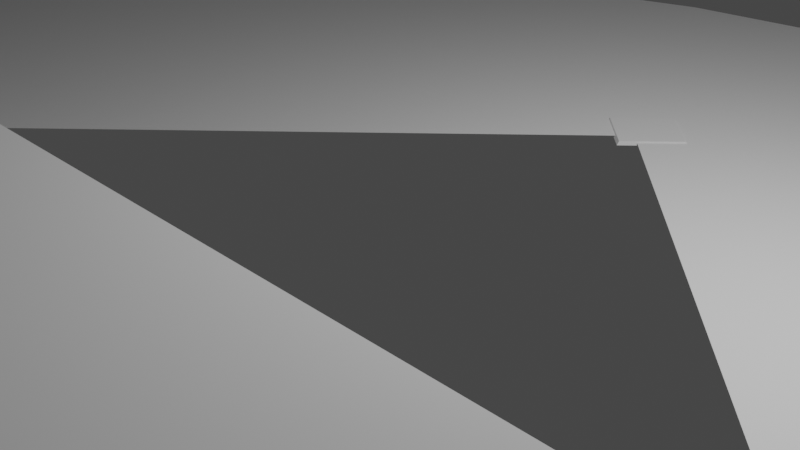 # Source: diamond.blend  (saved by Blender 3.0.42; exported with 4.5.12 LTS)
import bpy
from mathutils import Matrix  # noqa: F401  (used for matrix-valued properties, if any)

bpy.ops.wm.read_factory_settings(use_empty=True)
scene = bpy.context.scene
scene.name = 'Scene'

# ---- collections
col_collection = bpy.data.collections.new('Collection'); scene.collection.children.link(col_collection)

# ---- world
world_world = bpy.data.worlds.new('World'); scene.world = world_world
world_world.use_nodes = True; world_world.node_tree.nodes.clear()
_N = world_world.node_tree.nodes; _L = world_world.node_tree.links
n0 = _N.new('ShaderNodeOutputWorld'); n0.name = 'World Output'; n0.location = (300, 300)
n1 = _N.new('ShaderNodeBackground'); n1.name = 'Background'; n1.location = (10, 300)
n1.inputs[0].default_value = (0.05088, 0.05088, 0.05088, 1.0)
_L.new(n1.outputs[0], n0.inputs[0])
n0.is_active_output = True
world_world.color = (0.05088, 0.05088, 0.05088)
world_world.use_sun_shadow = False
world_world.sun_shadow_jitter_overblur = 0.0

# ---- cameras
cam_camera = bpy.data.cameras.new('Camera')
cam_camera.clip_end = 100.0
cam_camera.ortho_scale = 7.314

# ---- lights
light_light = bpy.data.lights.new('Light', 'POINT')
light_light.transmission_factor = 0.0
light_light.energy = 1000.0
light_light.shadow_soft_size = 0.1
light_light.shadow_maximum_resolution = 0.006
light_light.use_absolute_resolution = True

# ---- meshes
me_cube_001 = bpy.data.meshes.new('Cube.001')
me_cube_001.from_pydata([(-0.368, -0.05004, 0.07923), (-0.368, 0.5215, 0.07923), (0.7834, -0.05004, 0.07923), (0.1892, -0.5995, 0.07923), (0.7834, 0.5215, 0.07923), (-0.3893, -0.05447, 0.03007), (-0.3893, 0.5384, 0.03007), (0.8051, -0.05447, 0.03007), (0.1886, -0.6244, 0.03007), (0.8051, 0.5384, 0.03007)], [], [(0, 4, 2), (4, 0, 1), (2, 3, 0), (4, 1, 0, 2), (5, 9, 7), (9, 5, 6), (7, 5, 8), (9, 7, 5, 6), (3, 8, 5, 0), (2, 7, 8, 3), (0, 5, 6, 1), (4, 9, 7, 2), (1, 6, 9, 4)])
_uv = me_cube_001.uv_layers.new(name='UVMap')
_uv.uv.foreach_set('vector', [0.875, 0.75, 0.625, 0.5, 0.625, 0.75, 0.0, 0.0, 0.0, 0.0, 0.0, 0.0, 0.625, 0.75, 0.0, 0.0, 0.875, 0.75, 0.625, 0.5, 0.875, 0.5, 0.875, 0.75, 0.625, 0.75, 0.875, 0.75, 0.625, 0.5, 0.625, 0.75, 0.0, 0.0, 0.0, 0.0, 0.0, 0.0, 0.625, 0.75, 0.875, 0.75, 0.0, 0.0, 0.625, 0.5, 0.625, 0.75, 0.875, 0.75, 0.875, 0.5, 0.0, 0.0, 0.0, 0.0, 0.875, 0.75, 0.875, 0.75, 0.625, 0.75, 0.625, 0.75, 0.0, 0.0, 0.0, 0.0, 0.0, 0.0, 0.0, 0.0, 0.0, 0.0, 0.0, 0.0, 0.0, 0.0, 0.0, 0.0, 0.0, 0.0, 0.0, 0.0, 0.0, 0.0, 0.0, 0.0, 0.0, 0.0, 0.0, 0.0])
me_cube_001.use_remesh_fix_poles = True
me_cube_001.use_remesh_preserve_attributes = False
me_cube_001.update()
me_plane = bpy.data.meshes.new('Plane')
me_plane.from_pydata([(-0.9741, -0.9741, 0.06522), (0.9741, -0.9741, 0.06522), (-0.9741, 0.9741, 0.06522), (0.9741, 0.9741, 0.06522), (-1.042, -1.042, -0.03995), (1.042, -1.042, -0.03995), (-1.042, 1.042, -0.03995), (1.042, 1.042, -0.03995)], [], [(0, 2, 3, 1), (4, 5, 7, 6), (1, 3, 7, 5), (2, 0, 4, 6), (3, 2, 6, 7), (0, 1, 5, 4)])
_uv = me_plane.uv_layers.new(name='UVMap')
_uv.uv.foreach_set('vector', [0.0, 0.0, 0.0, 1.0, 1.0, 1.0, 1.0, 0.0, 0.0, 0.0, 1.0, 0.0, 1.0, 1.0, 0.0, 1.0, 1.0, 0.0, 1.0, 1.0, 1.0, 1.0, 1.0, 0.0, 0.0, 1.0, 0.0, 0.0, 0.0, 0.0, 0.0, 1.0, 1.0, 1.0, 0.0, 1.0, 0.0, 1.0, 1.0, 1.0, 0.0, 0.0, 1.0, 0.0, 1.0, 0.0, 0.0, 0.0])
me_plane.use_remesh_fix_poles = True
me_plane.use_remesh_preserve_attributes = False
me_plane.update()
me_plane_001 = bpy.data.meshes.new('Plane.001')
me_plane_001.from_pydata([(-0.9741, -0.9741, 0.06522), (0.9741, -0.9741, 0.06522), (-0.9741, 0.9741, 0.06522), (0.9741, 0.9741, 0.06522), (-1.042, -1.042, -0.03995), (1.042, -1.042, -0.03995), (-1.042, 1.042, -0.03995), (1.042, 1.042, -0.03995)], [], [(0, 2, 3, 1), (4, 5, 7, 6), (1, 3, 7, 5), (2, 0, 4, 6), (3, 2, 6, 7), (0, 1, 5, 4)])
_uv = me_plane_001.uv_layers.new(name='UVMap')
_uv.uv.foreach_set('vector', [0.0, 0.0, 0.0, 1.0, 1.0, 1.0, 1.0, 0.0, 0.0, 0.0, 1.0, 0.0, 1.0, 1.0, 0.0, 1.0, 1.0, 0.0, 1.0, 1.0, 1.0, 1.0, 1.0, 0.0, 0.0, 1.0, 0.0, 0.0, 0.0, 0.0, 0.0, 1.0, 1.0, 1.0, 0.0, 1.0, 0.0, 1.0, 1.0, 1.0, 0.0, 0.0, 1.0, 0.0, 1.0, 0.0, 0.0, 0.0])
me_plane_001.use_remesh_fix_poles = True
me_plane_001.use_remesh_preserve_attributes = False
me_plane_001.update()
me_plane_002 = bpy.data.meshes.new('Plane.002')
me_plane_002.from_pydata([(-0.9741, -0.9741, 0.06522), (0.9741, -0.9741, 0.06522), (-0.9741, 0.9741, 0.06522), (0.9741, 0.9741, 0.06522), (-1.042, -1.042, -0.03995), (1.042, -1.042, -0.03995), (-1.042, 1.042, -0.03995), (1.042, 1.042, -0.03995)], [], [(0, 2, 3, 1), (4, 5, 7, 6), (1, 3, 7, 5), (2, 0, 4, 6), (3, 2, 6, 7), (0, 1, 5, 4)])
_uv = me_plane_002.uv_layers.new(name='UVMap')
_uv.uv.foreach_set('vector', [0.0, 0.0, 0.0, 1.0, 1.0, 1.0, 1.0, 0.0, 0.0, 0.0, 1.0, 0.0, 1.0, 1.0, 0.0, 1.0, 1.0, 0.0, 1.0, 1.0, 1.0, 1.0, 1.0, 0.0, 0.0, 1.0, 0.0, 0.0, 0.0, 0.0, 0.0, 1.0, 1.0, 1.0, 0.0, 1.0, 0.0, 1.0, 1.0, 1.0, 0.0, 0.0, 1.0, 0.0, 1.0, 0.0, 0.0, 0.0])
me_plane_002.use_remesh_fix_poles = True
me_plane_002.use_remesh_preserve_attributes = False
me_plane_002.update()
me_plane_003 = bpy.data.meshes.new('Plane.003')
me_plane_003.from_pydata([(-0.9673, -0.9673, 0.1055), (0.9673, -0.9673, 0.1055), (-0.9673, 0.9673, 0.1055), (0.9673, 0.9673, 0.1055), (-1.027, -1.027, -0.01553), (1.027, -1.027, -0.01553), (-1.027, 1.027, -0.01553), (1.027, 1.027, -0.01553)], [], [(0, 2, 3, 1), (4, 5, 7, 6), (2, 0, 4, 6), (3, 2, 6, 7), (0, 1, 5, 4), (1, 3, 7, 5)])
_uv = me_plane_003.uv_layers.new(name='UVMap')
_uv.uv.foreach_set('vector', [0.0, 0.0, 0.0, 1.0, 1.0, 1.0, 1.0, 0.0, 0.0, 0.0, 1.0, 0.0, 1.0, 1.0, 0.0, 1.0, 0.0, 1.0, 0.0, 0.0, 0.0, 0.0, 0.0, 1.0, 1.0, 1.0, 0.0, 1.0, 0.0, 1.0, 1.0, 1.0, 0.0, 0.0, 1.0, 0.0, 1.0, 0.0, 0.0, 0.0, 1.0, 0.0, 1.0, 1.0, 1.0, 1.0, 1.0, 0.0])
me_plane_003.use_remesh_fix_poles = True
me_plane_003.use_remesh_preserve_attributes = False
me_plane_003.update()
me_sphere = bpy.data.meshes.new('Sphere')
me_sphere.from_pydata([(0.0, 0.1951, 0.9808), (0.0, 0.3827, 0.9239), (0.0, 0.5556, 0.8315), (0.03806, 0.1913, 0.9808), (0.07466, 0.3753, 0.9239), (0.1084, 0.5449, 0.8315), (0.07466, 0.1802, 0.9808), (0.1464, 0.3536, 0.9239), (0.2126, 0.5133, 0.8315), (0.1084, 0.1622, 0.9808), (0.2126, 0.3182, 0.9239), (0.3087, 0.4619, 0.8315), (0.1379, 0.1379, 0.9808), (0.2706, 0.2706, 0.9239), (0.3928, 0.3928, 0.8315), (0.1622, 0.1084, 0.9808), (0.3182, 0.2126, 0.9239), (0.4619, 0.3087, 0.8315), (0.1802, 0.07466, 0.9808), (0.3536, 0.1464, 0.9239), (0.5133, 0.2126, 0.8315), (0.1913, 0.03806, 0.9808), (0.3753, 0.07466, 0.9239), (0.5449, 0.1084, 0.8315), (0.1951, 1.697e-07, 0.9808), (0.3827, 1.175e-07, 0.9239), (0.5556, 1.25e-07, 0.8315), (0.1913, -0.03806, 0.9808), (0.3753, -0.07466, 0.9239), (0.5449, -0.1084, 0.8315), (0.1802, -0.07466, 0.9808), (0.3536, -0.1464, 0.9239), (0.5133, -0.2126, 0.8315), (0.1622, -0.1084, 0.9808), (0.3182, -0.2126, 0.9239), (0.4619, -0.3087, 0.8315), (0.1379, -0.1379, 0.9808), (0.2706, -0.2706, 0.9239), (0.3928, -0.3928, 0.8315), (0.1084, -0.1622, 0.9808), (0.2126, -0.3182, 0.9239), (0.3087, -0.4619, 0.8315), (0.07466, -0.1802, 0.9808), (0.1464, -0.3536, 0.9239), (0.2126, -0.5133, 0.8315), (0.03806, -0.1913, 0.9808), (0.07466, -0.3753, 0.9239), (0.1084, -0.5449, 0.8315), (2.154e-09, -0.1951, 0.9808), (-2.765e-08, -0.3827, 0.9239), (-6.49e-08, -0.5556, 0.8315), (-0.03806, -0.1913, 0.9808), (-0.07466, -0.3753, 0.9239), (-0.1084, -0.5449, 0.8315), (-0.07466, -0.1802, 0.9808), (-0.1464, -0.3536, 0.9239), (-0.2126, -0.5133, 0.8315), (-0.1084, -0.1622, 0.9808), (-0.2126, -0.3182, 0.9239), (-0.3087, -0.4619, 0.8315), (-0.1379, -0.1379, 0.9808), (-0.2706, -0.2706, 0.9239), (-0.3928, -0.3928, 0.8315), (-0.1622, -0.1084, 0.9808), (-0.3182, -0.2126, 0.9239), (-0.4619, -0.3087, 0.8315), (-8.077e-08, 1.175e-07, 1.0), (-0.1802, -0.07466, 0.9808), (-0.3536, -0.1464, 0.9239), (-0.5133, -0.2126, 0.8315), (-0.1913, -0.03806, 0.9808), (-0.3753, -0.07466, 0.9239), (-0.5449, -0.1084, 0.8315), (-0.1951, 1.66e-07, 0.9808), (-0.3827, 1.92e-07, 0.9239), (-0.5556, 2.442e-07, 0.8315), (-0.1913, 0.03806, 0.9808), (-0.3753, 0.07466, 0.9239), (-0.5449, 0.1084, 0.8315), (-0.1802, 0.07466, 0.9808), (-0.3536, 0.1464, 0.9239), (-0.5133, 0.2126, 0.8315), (-0.1622, 0.1084, 0.9808), (-0.3182, 0.2126, 0.9239), (-0.4619, 0.3087, 0.8315), (-0.1379, 0.1379, 0.9808), (-0.2706, 0.2706, 0.9239), (-0.3928, 0.3928, 0.8315), (-0.1084, 0.1622, 0.9808), (-0.2126, 0.3182, 0.9239), (-0.3087, 0.4619, 0.8315), (-0.07466, 0.1802, 0.9808), (-0.1464, 0.3536, 0.9239), (-0.2126, 0.5133, 0.8315), (-0.03806, 0.1913, 0.9808), (-0.07466, 0.3753, 0.9239), (-0.1084, 0.5449, 0.8315), (0.0, 0.5703, 0.8194), (-0.1113, -0.5593, 0.8194), (0.1113, 0.5593, 0.8194), (-0.2182, -0.5269, 0.8194), (-0.3168, -0.4742, 0.8194), (0.2182, 0.5269, 0.8194), (-0.4032, -0.4032, 0.8194), (-0.4742, -0.3168, 0.8194), (0.3168, 0.4742, 0.8194), (-0.5269, -0.2182, 0.8194), (-0.5593, -0.1113, 0.8194), (0.4032, 0.4032, 0.8194), (-0.5703, 2.348e-07, 0.8194), (0.4742, 0.3168, 0.8194), (-0.5593, 0.1113, 0.8194), (-0.5269, 0.2182, 0.8194), (0.5269, 0.2182, 0.8194), (-0.4742, 0.3168, 0.8194), (0.5593, 0.1113, 0.8194), (-0.4032, 0.4032, 0.8194), (-0.3168, 0.4742, 0.8194), (0.5703, 1.315e-07, 0.8194), (-0.2182, 0.5269, 0.8194), (0.5593, -0.1113, 0.8194), (-0.1113, 0.5593, 0.8194), (0.5269, -0.2182, 0.8194), (0.4742, -0.3168, 0.8194), (0.4032, -0.4032, 0.8194), (0.3168, -0.4742, 0.8194), (0.2182, -0.5269, 0.8194), (0.1113, -0.5593, 0.8194), (-5.407e-08, -0.5703, 0.8194)], [], [(1, 0, 3, 4), (2, 1, 4, 5), (97, 2, 5, 99), (0, 66, 3), (3, 66, 6), (4, 3, 6, 7), (5, 4, 7, 8), (99, 5, 8, 102), (6, 66, 9), (7, 6, 9, 10), (8, 7, 10, 11), (102, 8, 11, 105), (9, 66, 12), (10, 9, 12, 13), (11, 10, 13, 14), (105, 11, 14, 108), (12, 66, 15), (13, 12, 15, 16), (14, 13, 16, 17), (108, 14, 17, 110), (16, 15, 18, 19), (17, 16, 19, 20), (110, 17, 20, 113), (15, 66, 18), (18, 66, 21), (19, 18, 21, 22), (20, 19, 22, 23), (113, 20, 23, 115), (22, 21, 24, 25), (23, 22, 25, 26), (115, 23, 26, 118), (21, 66, 24), (24, 66, 27), (25, 24, 27, 28), (26, 25, 28, 29), (118, 26, 29, 120), (29, 28, 31, 32), (120, 29, 32, 122), (27, 66, 30), (28, 27, 30, 31), (30, 66, 33), (31, 30, 33, 34), (32, 31, 34, 35), (122, 32, 35, 123), (123, 35, 38, 124), (33, 66, 36), (34, 33, 36, 37), (35, 34, 37, 38), (36, 66, 39), (37, 36, 39, 40), (38, 37, 40, 41), (124, 38, 41, 125), (125, 41, 44, 126), (39, 66, 42), (40, 39, 42, 43), (41, 40, 43, 44), (42, 66, 45), (43, 42, 45, 46), (44, 43, 46, 47), (126, 44, 47, 127), (45, 66, 48), (46, 45, 48, 49), (47, 46, 49, 50), (127, 47, 50, 128), (48, 66, 51), (49, 48, 51, 52), (50, 49, 52, 53), (128, 50, 53, 98), (51, 66, 54), (52, 51, 54, 55), (53, 52, 55, 56), (98, 53, 56, 100), (55, 54, 57, 58), (56, 55, 58, 59), (100, 56, 59, 101), (54, 66, 57), (57, 66, 60), (58, 57, 60, 61), (59, 58, 61, 62), (101, 59, 62, 103), (62, 61, 64, 65), (103, 62, 65, 104), (60, 66, 63), (61, 60, 63, 64), (63, 66, 67), (64, 63, 67, 68), (65, 64, 68, 69), (104, 65, 69, 106), (69, 68, 71, 72), (106, 69, 72, 107), (67, 66, 70), (68, 67, 70, 71), (70, 66, 73), (71, 70, 73, 74), (72, 71, 74, 75), (107, 72, 75, 109), (75, 78, 111, 109), (73, 66, 76), (74, 73, 76, 77), (75, 74, 77, 78), (76, 66, 79), (77, 76, 79, 80), (78, 77, 80, 81), (78, 81, 112, 111), (81, 84, 114, 112), (79, 66, 82), (80, 79, 82, 83), (81, 80, 83, 84), (82, 66, 85), (83, 82, 85, 86), (84, 83, 86, 87), (84, 87, 116, 114), (85, 66, 88), (86, 85, 88, 89), (87, 86, 89, 90), (87, 90, 117, 116), (89, 88, 91, 92), (90, 89, 92, 93), (90, 93, 119, 117), (88, 66, 91), (91, 66, 94), (92, 91, 94, 95), (93, 92, 95, 96), (93, 96, 121, 119), (95, 94, 0, 1), (96, 95, 1, 2), (96, 2, 97, 121), (94, 66, 0), (98, 100, 101, 103, 104, 106, 107, 109, 111, 112, 114, 116, 117, 119, 121, 97, 99, 102, 105, 108, 110, 113, 115, 118, 120, 122, 123, 124, 125, 126, 127, 128)])
_uv = me_sphere.uv_layers.new(name='UVMap')
_uv.uv.foreach_set('vector', [0.75, 0.875, 0.75, 0.9375, 0.7188, 0.9375, 0.7188, 0.875, 0.75, 0.8125, 0.75, 0.875, 0.7188, 0.875, 0.7188, 0.8125, 0.75, 0.8064, 0.75, 0.8125, 0.7188, 0.8125, 0.7188, 0.8064, 0.75, 0.9375, 0.7344, 1.0, 0.7188, 0.9375, 0.7188, 0.9375, 0.7031, 1.0, 0.6875, 0.9375, 0.7188, 0.875, 0.7188, 0.9375, 0.6875, 0.9375, 0.6875, 0.875, 0.7188, 0.8125, 0.7188, 0.875, 0.6875, 0.875, 0.6875, 0.8125, 0.7188, 0.8064, 0.7188, 0.8125, 0.6875, 0.8125, 0.6875, 0.8064, 0.6875, 0.9375, 0.6719, 1.0, 0.6562, 0.9375, 0.6875, 0.875, 0.6875, 0.9375, 0.6562, 0.9375, 0.6562, 0.875, 0.6875, 0.8125, 0.6875, 0.875, 0.6562, 0.875, 0.6562, 0.8125, 0.6875, 0.8064, 0.6875, 0.8125, 0.6562, 0.8125, 0.6562, 0.8064, 0.6562, 0.9375, 0.6406, 1.0, 0.625, 0.9375, 0.6562, 0.875, 0.6562, 0.9375, 0.625, 0.9375, 0.625, 0.875, 0.6562, 0.8125, 0.6562, 0.875, 0.625, 0.875, 0.625, 0.8125, 0.6562, 0.8064, 0.6562, 0.8125, 0.625, 0.8125, 0.625, 0.8064, 0.625, 0.9375, 0.6094, 1.0, 0.5937, 0.9375, 0.625, 0.875, 0.625, 0.9375, 0.5937, 0.9375, 0.5937, 0.875, 0.625, 0.8125, 0.625, 0.875, 0.5937, 0.875, 0.5938, 0.8125, 0.625, 0.8064, 0.625, 0.8125, 0.5938, 0.8125, 0.5938, 0.8064, 0.5937, 0.875, 0.5937, 0.9375, 0.5625, 0.9375, 0.5625, 0.875, 0.5938, 0.8125, 0.5937, 0.875, 0.5625, 0.875, 0.5625, 0.8125, 0.5938, 0.8064, 0.5938, 0.8125, 0.5625, 0.8125, 0.5625, 0.8064, 0.5937, 0.9375, 0.5781, 1.0, 0.5625, 0.9375, 0.5625, 0.9375, 0.5469, 1.0, 0.5312, 0.9375, 0.5625, 0.875, 0.5625, 0.9375, 0.5312, 0.9375, 0.5312, 0.875, 0.5625, 0.8125, 0.5625, 0.875, 0.5312, 0.875, 0.5312, 0.8125, 0.5625, 0.8064, 0.5625, 0.8125, 0.5312, 0.8125, 0.5312, 0.8064, 0.5312, 0.875, 0.5312, 0.9375, 0.5, 0.9375, 0.5, 0.875, 0.5312, 0.8125, 0.5312, 0.875, 0.5, 0.875, 0.5, 0.8125, 0.5312, 0.8064, 0.5312, 0.8125, 0.5, 0.8125, 0.5, 0.8064, 0.5312, 0.9375, 0.5156, 1.0, 0.5, 0.9375, 0.5, 0.9375, 0.4844, 1.0, 0.4687, 0.9375, 0.5, 0.875, 0.5, 0.9375, 0.4687, 0.9375, 0.4687, 0.875, 0.5, 0.8125, 0.5, 0.875, 0.4687, 0.875, 0.4687, 0.8125, 0.5, 0.8064, 0.5, 0.8125, 0.4687, 0.8125, 0.4687, 0.8064, 0.4687, 0.8125, 0.4687, 0.875, 0.4375, 0.875, 0.4375, 0.8125, 0.4687, 0.8064, 0.4687, 0.8125, 0.4375, 0.8125, 0.4375, 0.8064, 0.4687, 0.9375, 0.4531, 1.0, 0.4375, 0.9375, 0.4687, 0.875, 0.4687, 0.9375, 0.4375, 0.9375, 0.4375, 0.875, 0.4375, 0.9375, 0.4219, 1.0, 0.4062, 0.9375, 0.4375, 0.875, 0.4375, 0.9375, 0.4062, 0.9375, 0.4062, 0.875, 0.4375, 0.8125, 0.4375, 0.875, 0.4062, 0.875, 0.4062, 0.8125, 0.4375, 0.8064, 0.4375, 0.8125, 0.4062, 0.8125, 0.4062, 0.8064, 0.4062, 0.8064, 0.4062, 0.8125, 0.375, 0.8125, 0.375, 0.8064, 0.4062, 0.9375, 0.3906, 1.0, 0.375, 0.9375, 0.4062, 0.875, 0.4062, 0.9375, 0.375, 0.9375, 0.375, 0.875, 0.4062, 0.8125, 0.4062, 0.875, 0.375, 0.875, 0.375, 0.8125, 0.375, 0.9375, 0.3594, 1.0, 0.3437, 0.9375, 0.375, 0.875, 0.375, 0.9375, 0.3437, 0.9375, 0.3438, 0.875, 0.375, 0.8125, 0.375, 0.875, 0.3438, 0.875, 0.3438, 0.8125, 0.375, 0.8064, 0.375, 0.8125, 0.3438, 0.8125, 0.3438, 0.8064, 0.3438, 0.8064, 0.3438, 0.8125, 0.3125, 0.8125, 0.3125, 0.8064, 0.3437, 0.9375, 0.3281, 1.0, 0.3125, 0.9375, 0.3438, 0.875, 0.3437, 0.9375, 0.3125, 0.9375, 0.3125, 0.875, 0.3438, 0.8125, 0.3438, 0.875, 0.3125, 0.875, 0.3125, 0.8125, 0.3125, 0.9375, 0.2969, 1.0, 0.2812, 0.9375, 0.3125, 0.875, 0.3125, 0.9375, 0.2812, 0.9375, 0.2812, 0.875, 0.3125, 0.8125, 0.3125, 0.875, 0.2812, 0.875, 0.2812, 0.8125, 0.3125, 0.8064, 0.3125, 0.8125, 0.2812, 0.8125, 0.2812, 0.8064, 0.2812, 0.9375, 0.2656, 1.0, 0.25, 0.9375, 0.2812, 0.875, 0.2812, 0.9375, 0.25, 0.9375, 0.25, 0.875, 0.2812, 0.8125, 0.2812, 0.875, 0.25, 0.875, 0.25, 0.8125, 0.2812, 0.8064, 0.2812, 0.8125, 0.25, 0.8125, 0.25, 0.8064, 0.25, 0.9375, 0.2344, 1.0, 0.2188, 0.9375, 0.25, 0.875, 0.25, 0.9375, 0.2188, 0.9375, 0.2188, 0.875, 0.25, 0.8125, 0.25, 0.875, 0.2188, 0.875, 0.2188, 0.8125, 0.25, 0.8064, 0.25, 0.8125, 0.2188, 0.8125, 0.2188, 0.8064, 0.2188, 0.9375, 0.2031, 1.0, 0.1875, 0.9375, 0.2188, 0.875, 0.2188, 0.9375, 0.1875, 0.9375, 0.1875, 0.875, 0.2188, 0.8125, 0.2188, 0.875, 0.1875, 0.875, 0.1875, 0.8125, 0.2188, 0.8064, 0.2188, 0.8125, 0.1875, 0.8125, 0.1875, 0.8064, 0.1875, 0.875, 0.1875, 0.9375, 0.1563, 0.9375, 0.1563, 0.875, 0.1875, 0.8125, 0.1875, 0.875, 0.1563, 0.875, 0.1562, 0.8125, 0.1875, 0.8064, 0.1875, 0.8125, 0.1562, 0.8125, 0.1562, 0.8064, 0.1875, 0.9375, 0.1719, 1.0, 0.1563, 0.9375, 0.1563, 0.9375, 0.1406, 1.0, 0.125, 0.9375, 0.1563, 0.875, 0.1563, 0.9375, 0.125, 0.9375, 0.125, 0.875, 0.1562, 0.8125, 0.1563, 0.875, 0.125, 0.875, 0.125, 0.8125, 0.1562, 0.8064, 0.1562, 0.8125, 0.125, 0.8125, 0.125, 0.8064, 0.125, 0.8125, 0.125, 0.875, 0.09375, 0.875, 0.09375, 0.8125, 0.125, 0.8064, 0.125, 0.8125, 0.09375, 0.8125, 0.09375, 0.8064, 0.125, 0.9375, 0.1094, 1.0, 0.09375, 0.9375, 0.125, 0.875, 0.125, 0.9375, 0.09375, 0.9375, 0.09375, 0.875, 0.09375, 0.9375, 0.07813, 1.0, 0.0625, 0.9375, 0.09375, 0.875, 0.09375, 0.9375, 0.0625, 0.9375, 0.0625, 0.875, 0.09375, 0.8125, 0.09375, 0.875, 0.0625, 0.875, 0.0625, 0.8125, 0.09375, 0.8064, 0.09375, 0.8125, 0.0625, 0.8125, 0.0625, 0.8064, 0.0625, 0.8125, 0.0625, 0.875, 0.03125, 0.875, 0.03125, 0.8125, 0.0625, 0.8064, 0.0625, 0.8125, 0.03125, 0.8125, 0.03125, 0.8064, 0.0625, 0.9375, 0.04688, 1.0, 0.03125, 0.9375, 0.0625, 0.875, 0.0625, 0.9375, 0.03125, 0.9375, 0.03125, 0.875, 0.03125, 0.9375, 0.01563, 1.0, 8.941e-08, 0.9375, 0.03125, 0.875, 0.03125, 0.9375, 8.941e-08, 0.9375, 2.98e-08, 0.875, 0.03125, 0.8125, 0.03125, 0.875, 2.98e-08, 0.875, 0.0, 0.8125, 0.03125, 0.8064, 0.03125, 0.8125, 0.0, 0.8125, 2.889e-09, 0.8064, 1.0, 0.8125, 0.9688, 0.8125, 0.9688, 0.8064, 1.0, 0.8064, 1.0, 0.9375, 0.9844, 1.0, 0.9688, 0.9375, 1.0, 0.875, 1.0, 0.9375, 0.9688, 0.9375, 0.9688, 0.875, 1.0, 0.8125, 1.0, 0.875, 0.9688, 0.875, 0.9688, 0.8125, 0.9688, 0.9375, 0.9531, 1.0, 0.9375, 0.9375, 0.9688, 0.875, 0.9688, 0.9375, 0.9375, 0.9375, 0.9375, 0.875, 0.9688, 0.8125, 0.9688, 0.875, 0.9375, 0.875, 0.9375, 0.8125, 0.9688, 0.8125, 0.9375, 0.8125, 0.9375, 0.8064, 0.9688, 0.8064, 0.9375, 0.8125, 0.9062, 0.8125, 0.9062, 0.8064, 0.9375, 0.8064, 0.9375, 0.9375, 0.9219, 1.0, 0.9062, 0.9375, 0.9375, 0.875, 0.9375, 0.9375, 0.9062, 0.9375, 0.9062, 0.875, 0.9375, 0.8125, 0.9375, 0.875, 0.9062, 0.875, 0.9062, 0.8125, 0.9062, 0.9375, 0.8906, 1.0, 0.875, 0.9375, 0.9062, 0.875, 0.9062, 0.9375, 0.875, 0.9375, 0.875, 0.875, 0.9062, 0.8125, 0.9062, 0.875, 0.875, 0.875, 0.875, 0.8125, 0.9062, 0.8125, 0.875, 0.8125, 0.875, 0.8064, 0.9062, 0.8064, 0.875, 0.9375, 0.8594, 1.0, 0.8438, 0.9375, 0.875, 0.875, 0.875, 0.9375, 0.8438, 0.9375, 0.8438, 0.875, 0.875, 0.8125, 0.875, 0.875, 0.8438, 0.875, 0.8438, 0.8125, 0.875, 0.8125, 0.8438, 0.8125, 0.8438, 0.8064, 0.875, 0.8064, 0.8438, 0.875, 0.8438, 0.9375, 0.8125, 0.9375, 0.8125, 0.875, 0.8438, 0.8125, 0.8438, 0.875, 0.8125, 0.875, 0.8125, 0.8125, 0.8438, 0.8125, 0.8125, 0.8125, 0.8125, 0.8064, 0.8438, 0.8064, 0.8438, 0.9375, 0.8281, 1.0, 0.8125, 0.9375, 0.8125, 0.9375, 0.7969, 1.0, 0.7812, 0.9375, 0.8125, 0.875, 0.8125, 0.9375, 0.7812, 0.9375, 0.7812, 0.875, 0.8125, 0.8125, 0.8125, 0.875, 0.7812, 0.875, 0.7812, 0.8125, 0.8125, 0.8125, 0.7812, 0.8125, 0.7812, 0.8064, 0.8125, 0.8064, 0.7812, 0.875, 0.7812, 0.9375, 0.75, 0.9375, 0.75, 0.875, 0.7812, 0.8125, 0.7812, 0.875, 0.75, 0.875, 0.75, 0.8125, 0.7812, 0.8125, 0.75, 0.8125, 0.75, 0.8064, 0.7812, 0.8064, 0.7812, 0.9375, 0.7656, 1.0, 0.75, 0.9375, 0.293, 0.5367, 0.2896, 0.5357, 0.2864, 0.534, 0.2836, 0.5317, 0.2813, 0.5289, 0.2796, 0.5257, 0.2785, 0.5222, 0.2782, 0.5186, 0.2785, 0.515, 0.2796, 0.5115, 0.2813, 0.5083, 0.2836, 0.5055, 0.2864, 0.5032, 0.2896, 0.5015, 0.293, 0.5005, 0.2967, 0.5001, 0.3003, 0.5005, 0.3037, 0.5015, 0.3069, 0.5032, 0.3097, 0.5055, 0.312, 0.5083, 0.3137, 0.5115, 0.3148, 0.515, 0.3151, 0.5186, 0.3148, 0.5222, 0.3137, 0.5257, 0.312, 0.5289, 0.3097, 0.5317, 0.3069, 0.534, 0.3037, 0.5357, 0.3003, 0.5367, 0.2967, 0.5371])
_ca = me_sphere.color_attributes.new('Col', 'BYTE_COLOR', 'CORNER')
_ca.data.foreach_set('color', [0.9387, 0.5029, 0.3515, 1.0, 0.9387, 0.5029, 0.3515, 1.0, 0.9387, 0.5029, 0.3515, 1.0, 0.9387, 0.5029, 0.3515, 1.0, 0.9387, 0.5029, 0.3515, 1.0, 0.9387, 0.5029, 0.3515, 1.0, 0.9387, 0.5029, 0.3515, 1.0, 0.9387, 0.5029, 0.3515, 1.0, 0.9387, 0.5029, 0.3515, 1.0, 0.9387, 0.5029, 0.3515, 1.0, 0.9387, 0.5029, 0.3515, 1.0, 0.9387, 0.5029, 0.3515, 1.0, 0.9387, 0.5029, 0.3515, 1.0, 0.9387, 0.5029, 0.3515, 1.0, 0.9387, 0.5029, 0.3515, 1.0, 0.9387, 0.5029, 0.3515, 1.0, 0.9387, 0.5029, 0.3515, 1.0, 0.9387, 0.5029, 0.3515, 1.0, 0.9387, 0.5029, 0.3515, 1.0, 0.9387, 0.5029, 0.3515, 1.0, 0.9387, 0.5029, 0.3515, 1.0, 0.9387, 0.5029, 0.3515, 1.0, 0.9387, 0.5029, 0.3515, 1.0, 0.9387, 0.5029, 0.3515, 1.0, 0.9387, 0.5029, 0.3515, 1.0, 0.9387, 0.5029, 0.3515, 1.0, 0.9387, 0.5029, 0.3515, 1.0, 0.9387, 0.5029, 0.3515, 1.0, 0.9387, 0.5029, 0.3515, 1.0, 0.9387, 0.5029, 0.3515, 1.0, 0.9387, 0.5029, 0.3515, 1.0, 0.9387, 0.5029, 0.3515, 1.0, 0.9387, 0.5029, 0.3515, 1.0, 0.9387, 0.5029, 0.3515, 1.0, 0.9387, 0.5029, 0.3515, 1.0, 0.9387, 0.5029, 0.3515, 1.0, 0.9387, 0.5029, 0.3515, 1.0, 0.9387, 0.5029, 0.3515, 1.0, 0.9387, 0.5029, 0.3515, 1.0, 0.9387, 0.5029, 0.3515, 1.0, 0.9387, 0.5029, 0.3515, 1.0, 0.9387, 0.5029, 0.3515, 1.0, 0.9387, 0.5029, 0.3515, 1.0, 0.9387, 0.5029, 0.3515, 1.0, 0.9387, 0.5029, 0.3515, 1.0, 0.9387, 0.5029, 0.3515, 1.0, 0.9387, 0.5029, 0.3515, 1.0, 0.9387, 0.5029, 0.3515, 1.0, 0.9387, 0.5029, 0.3515, 1.0, 0.9387, 0.5029, 0.3515, 1.0, 0.9387, 0.5029, 0.3515, 1.0, 0.9387, 0.5029, 0.3515, 1.0, 0.9387, 0.5029, 0.3515, 1.0, 0.9387, 0.5029, 0.3515, 1.0, 0.9387, 0.5029, 0.3515, 1.0, 0.9387, 0.5029, 0.3515, 1.0, 0.9387, 0.5029, 0.3515, 1.0, 0.9387, 0.5029, 0.3515, 1.0, 0.9387, 0.5029, 0.3515, 1.0, 0.9387, 0.5029, 0.3515, 1.0, 0.9387, 0.5029, 0.3515, 1.0, 0.9387, 0.5029, 0.3515, 1.0, 0.9387, 0.5029, 0.3515, 1.0, 0.9387, 0.5029, 0.3515, 1.0, 0.9387, 0.5029, 0.3515, 1.0, 0.9387, 0.5029, 0.3515, 1.0, 0.9387, 0.5029, 0.3515, 1.0, 0.9387, 0.5029, 0.3515, 1.0, 0.9387, 0.5029, 0.3515, 1.0, 0.9387, 0.5029, 0.3515, 1.0, 0.9387, 0.5029, 0.3515, 1.0, 0.9387, 0.5029, 0.3515, 1.0, 0.9387, 0.5029, 0.3515, 1.0, 0.9387, 0.5029, 0.3515, 1.0, 0.9387, 0.5029, 0.3515, 1.0, 0.9387, 0.5029, 0.3515, 1.0, 0.9387, 0.5029, 0.3515, 1.0, 0.9387, 0.5029, 0.3515, 1.0, 0.9387, 0.5029, 0.3515, 1.0, 0.9387, 0.5029, 0.3515, 1.0, 0.9387, 0.5029, 0.3515, 1.0, 0.9387, 0.5029, 0.3515, 1.0, 0.9387, 0.5029, 0.3515, 1.0, 0.9387, 0.5029, 0.3515, 1.0, 0.9387, 0.5029, 0.3515, 1.0, 0.9387, 0.5029, 0.3515, 1.0, 0.9387, 0.5029, 0.3515, 1.0, 0.9387, 0.5029, 0.3515, 1.0, 0.9387, 0.5029, 0.3515, 1.0, 0.9387, 0.5029, 0.3515, 1.0, 0.9387, 0.5029, 0.3515, 1.0, 0.9387, 0.5029, 0.3515, 1.0, 0.9387, 0.5029, 0.3515, 1.0, 0.9387, 0.5029, 0.3515, 1.0, 0.9387, 0.5029, 0.3515, 1.0, 0.9387, 0.5029, 0.3515, 1.0, 0.9387, 0.5029, 0.3515, 1.0, 0.9387, 0.5029, 0.3515, 1.0, 0.9387, 0.5029, 0.3515, 1.0, 0.9387, 0.5029, 0.3515, 1.0, 0.9387, 0.5029, 0.3515, 1.0, 0.9387, 0.5029, 0.3515, 1.0, 0.9387, 0.5029, 0.3515, 1.0, 0.9387, 0.5029, 0.3515, 1.0, 0.9387, 0.5029, 0.3515, 1.0, 0.9387, 0.5029, 0.3515, 1.0, 0.9387, 0.5029, 0.3515, 1.0, 0.9387, 0.5029, 0.3515, 1.0, 0.9387, 0.5029, 0.3515, 1.0, 0.9387, 0.5029, 0.3515, 1.0, 0.9387, 0.5029, 0.3515, 1.0, 0.9387, 0.5029, 0.3515, 1.0, 0.9387, 0.5029, 0.3515, 1.0, 0.9387, 0.5029, 0.3515, 1.0, 0.9387, 0.5029, 0.3515, 1.0, 0.9387, 0.5029, 0.3515, 1.0, 0.9387, 0.5029, 0.3515, 1.0, 0.9387, 0.5029, 0.3515, 1.0, 0.9387, 0.5029, 0.3515, 1.0, 0.9387, 0.5029, 0.3515, 1.0, 0.9387, 0.5029, 0.3515, 1.0, 0.9387, 0.5029, 0.3515, 1.0, 0.9387, 0.5029, 0.3515, 1.0, 0.9387, 0.5029, 0.3515, 1.0, 0.9387, 0.5029, 0.3515, 1.0, 0.9387, 0.5029, 0.3515, 1.0, 0.9387, 0.5029, 0.3515, 1.0, 0.9387, 0.5029, 0.3515, 1.0, 0.9387, 0.5029, 0.3515, 1.0, 0.9387, 0.5029, 0.3515, 1.0, 0.9387, 0.5029, 0.3515, 1.0, 0.9387, 0.5029, 0.3515, 1.0, 0.9387, 0.5029, 0.3515, 1.0, 0.9387, 0.5029, 0.3515, 1.0, 0.9387, 0.5029, 0.3515, 1.0, 0.9387, 0.5029, 0.3515, 1.0, 0.9387, 0.5029, 0.3515, 1.0, 0.9387, 0.5029, 0.3515, 1.0, 0.9387, 0.5029, 0.3515, 1.0, 0.9387, 0.5029, 0.3515, 1.0, 0.9387, 0.5029, 0.3515, 1.0, 0.9387, 0.5029, 0.3515, 1.0, 0.9387, 0.5029, 0.3515, 1.0, 0.9387, 0.5029, 0.3515, 1.0, 0.9387, 0.5029, 0.3515, 1.0, 0.9387, 0.5029, 0.3515, 1.0, 0.9387, 0.5029, 0.3515, 1.0, 0.9387, 0.5029, 0.3515, 1.0, 0.9387, 0.5029, 0.3515, 1.0, 0.9387, 0.5029, 0.3515, 1.0, 0.9387, 0.5029, 0.3515, 1.0, 0.9387, 0.5029, 0.3515, 1.0, 0.9387, 0.5029, 0.3515, 1.0, 0.9387, 0.5029, 0.3515, 1.0, 0.9387, 0.5029, 0.3515, 1.0, 0.9387, 0.5029, 0.3515, 1.0, 0.9387, 0.5029, 0.3515, 1.0, 0.9387, 0.5029, 0.3515, 1.0, 0.9387, 0.5029, 0.3515, 1.0, 0.9387, 0.5029, 0.3515, 1.0, 0.9387, 0.5029, 0.3515, 1.0, 0.9387, 0.5029, 0.3515, 1.0, 0.9387, 0.5029, 0.3515, 1.0, 0.9387, 0.5029, 0.3515, 1.0, 0.9387, 0.5029, 0.3515, 1.0, 0.9387, 0.5029, 0.3515, 1.0, 0.9387, 0.5029, 0.3515, 1.0, 0.9387, 0.5029, 0.3515, 1.0, 0.9387, 0.5029, 0.3515, 1.0, 0.9387, 0.5029, 0.3515, 1.0, 0.9387, 0.5029, 0.3515, 1.0, 0.9387, 0.5029, 0.3515, 1.0, 0.9387, 0.5029, 0.3515, 1.0, 0.9387, 0.5029, 0.3515, 1.0, 0.9387, 0.5029, 0.3515, 1.0, 0.9387, 0.5029, 0.3515, 1.0, 0.9387, 0.5029, 0.3515, 1.0, 0.9387, 0.5029, 0.3515, 1.0, 0.9387, 0.5029, 0.3515, 1.0, 0.9387, 0.5029, 0.3515, 1.0, 0.9387, 0.5029, 0.3515, 1.0, 0.9387, 0.5029, 0.3515, 1.0, 0.9387, 0.5029, 0.3515, 1.0, 0.9387, 0.5029, 0.3515, 1.0, 0.9387, 0.5029, 0.3515, 1.0, 0.9387, 0.5029, 0.3515, 1.0, 0.9387, 0.5029, 0.3515, 1.0, 0.9387, 0.5029, 0.3515, 1.0, 0.9387, 0.5029, 0.3515, 1.0, 0.9387, 0.5029, 0.3515, 1.0, 0.9387, 0.5029, 0.3515, 1.0, 0.9387, 0.5029, 0.3515, 1.0, 0.9387, 0.5029, 0.3515, 1.0, 0.9387, 0.5029, 0.3515, 1.0, 0.9387, 0.5029, 0.3515, 1.0, 0.9387, 0.5029, 0.3515, 1.0, 0.9387, 0.5029, 0.3515, 1.0, 0.9387, 0.5029, 0.3515, 1.0, 0.9387, 0.5029, 0.3515, 1.0, 0.9387, 0.5029, 0.3515, 1.0, 0.9387, 0.5029, 0.3515, 1.0, 0.9387, 0.5029, 0.3515, 1.0, 0.9387, 0.5029, 0.3515, 1.0, 0.9387, 0.5029, 0.3515, 1.0, 0.9387, 0.5029, 0.3515, 1.0, 0.9387, 0.5029, 0.3515, 1.0, 0.9387, 0.5029, 0.3515, 1.0, 0.9387, 0.5029, 0.3515, 1.0, 0.9387, 0.5029, 0.3515, 1.0, 0.9387, 0.5029, 0.3515, 1.0, 0.9387, 0.5029, 0.3515, 1.0, 0.9387, 0.5029, 0.3515, 1.0, 0.9387, 0.5029, 0.3515, 1.0, 0.9387, 0.5029, 0.3515, 1.0, 0.9387, 0.5029, 0.3515, 1.0, 0.9387, 0.5029, 0.3515, 1.0, 0.9387, 0.5029, 0.3515, 1.0, 0.9387, 0.5029, 0.3515, 1.0, 0.9387, 0.5029, 0.3515, 1.0, 0.9387, 0.5029, 0.3515, 1.0, 0.9387, 0.5029, 0.3515, 1.0, 0.9387, 0.5029, 0.3515, 1.0, 0.9387, 0.5029, 0.3515, 1.0, 0.9387, 0.5029, 0.3515, 1.0, 0.9387, 0.5029, 0.3515, 1.0, 0.9387, 0.5029, 0.3515, 1.0, 0.9387, 0.5029, 0.3515, 1.0, 0.9387, 0.5029, 0.3515, 1.0, 0.9387, 0.5029, 0.3515, 1.0, 0.9387, 0.5029, 0.3515, 1.0, 0.9387, 0.5029, 0.3515, 1.0, 0.9387, 0.5029, 0.3515, 1.0, 0.9387, 0.5029, 0.3515, 1.0, 0.9387, 0.5029, 0.3515, 1.0, 0.9387, 0.5029, 0.3515, 1.0, 0.9387, 0.5029, 0.3515, 1.0, 0.9387, 0.5029, 0.3515, 1.0, 0.9387, 0.5029, 0.3515, 1.0, 0.9387, 0.5029, 0.3515, 1.0, 0.9387, 0.5029, 0.3515, 1.0, 0.9387, 0.5029, 0.3515, 1.0, 0.9387, 0.5029, 0.3515, 1.0, 0.9387, 0.5029, 0.3515, 1.0, 0.9387, 0.5029, 0.3515, 1.0, 0.9387, 0.5029, 0.3515, 1.0, 0.9387, 0.5029, 0.3515, 1.0, 0.9387, 0.5029, 0.3515, 1.0, 0.9387, 0.5029, 0.3515, 1.0, 0.9387, 0.5029, 0.3515, 1.0, 0.9387, 0.5029, 0.3515, 1.0, 0.9387, 0.5029, 0.3515, 1.0, 0.9387, 0.5029, 0.3515, 1.0, 0.9387, 0.5029, 0.3515, 1.0, 0.9387, 0.5029, 0.3515, 1.0, 0.9387, 0.5029, 0.3515, 1.0, 0.9387, 0.5029, 0.3515, 1.0, 0.9387, 0.5029, 0.3515, 1.0, 0.9387, 0.5029, 0.3515, 1.0, 0.9387, 0.5029, 0.3515, 1.0, 0.9387, 0.5029, 0.3515, 1.0, 0.9387, 0.5029, 0.3515, 1.0, 0.9387, 0.5029, 0.3515, 1.0, 0.9387, 0.5029, 0.3515, 1.0, 0.9387, 0.5029, 0.3515, 1.0, 0.9387, 0.5029, 0.3515, 1.0, 0.9387, 0.5029, 0.3515, 1.0, 0.9387, 0.5029, 0.3515, 1.0, 0.9387, 0.5029, 0.3515, 1.0, 0.9387, 0.5029, 0.3515, 1.0, 0.9387, 0.5029, 0.3515, 1.0, 0.9387, 0.5029, 0.3515, 1.0, 0.9387, 0.5029, 0.3515, 1.0, 0.9387, 0.5029, 0.3515, 1.0, 0.9387, 0.5029, 0.3515, 1.0, 0.9387, 0.5029, 0.3515, 1.0, 0.9387, 0.5029, 0.3515, 1.0, 0.9387, 0.5029, 0.3515, 1.0, 0.9387, 0.5029, 0.3515, 1.0, 0.9387, 0.5029, 0.3515, 1.0, 0.9387, 0.5029, 0.3515, 1.0, 0.9387, 0.5029, 0.3515, 1.0, 0.9387, 0.5029, 0.3515, 1.0, 0.9387, 0.5029, 0.3515, 1.0, 0.9387, 0.5029, 0.3515, 1.0, 0.9387, 0.5029, 0.3515, 1.0, 0.9387, 0.5029, 0.3515, 1.0, 0.9387, 0.5029, 0.3515, 1.0, 0.9387, 0.5029, 0.3515, 1.0, 0.9387, 0.5029, 0.3515, 1.0, 0.9387, 0.5029, 0.3515, 1.0, 0.9387, 0.5029, 0.3515, 1.0, 0.9387, 0.5029, 0.3515, 1.0, 0.9387, 0.5029, 0.3515, 1.0, 0.9387, 0.5029, 0.3515, 1.0, 0.9387, 0.5029, 0.3515, 1.0, 0.9387, 0.5029, 0.3515, 1.0, 0.9387, 0.5029, 0.3515, 1.0, 0.9387, 0.5029, 0.3515, 1.0, 0.9387, 0.5029, 0.3515, 1.0, 0.9387, 0.5029, 0.3515, 1.0, 0.9387, 0.5029, 0.3515, 1.0, 0.9387, 0.5029, 0.3515, 1.0, 0.9387, 0.5029, 0.3515, 1.0, 0.9387, 0.5029, 0.3515, 1.0, 0.9387, 0.5029, 0.3515, 1.0, 0.9387, 0.5029, 0.3515, 1.0, 0.9387, 0.5029, 0.3515, 1.0, 0.9387, 0.5029, 0.3515, 1.0, 0.9387, 0.5029, 0.3515, 1.0, 0.9387, 0.5029, 0.3515, 1.0, 0.9387, 0.5029, 0.3515, 1.0, 0.9387, 0.5029, 0.3515, 1.0, 0.9387, 0.5029, 0.3515, 1.0, 0.9387, 0.5029, 0.3515, 1.0, 0.9387, 0.5029, 0.3515, 1.0, 0.9387, 0.5029, 0.3515, 1.0, 0.9387, 0.5029, 0.3515, 1.0, 0.9387, 0.5029, 0.3515, 1.0, 0.9387, 0.5029, 0.3515, 1.0, 0.9387, 0.5029, 0.3515, 1.0, 0.9387, 0.5029, 0.3515, 1.0, 0.9387, 0.5029, 0.3515, 1.0, 0.9387, 0.5029, 0.3515, 1.0, 0.9387, 0.5029, 0.3515, 1.0, 0.9387, 0.5029, 0.3515, 1.0, 0.9387, 0.5029, 0.3515, 1.0, 0.9387, 0.5029, 0.3515, 1.0, 0.9387, 0.5029, 0.3515, 1.0, 0.9387, 0.5029, 0.3515, 1.0, 0.9387, 0.5029, 0.3515, 1.0, 0.9387, 0.5029, 0.3515, 1.0, 0.9387, 0.5029, 0.3515, 1.0, 0.9387, 0.5029, 0.3515, 1.0, 0.9387, 0.5029, 0.3515, 1.0, 0.9387, 0.5029, 0.3515, 1.0, 0.9387, 0.5029, 0.3515, 1.0, 0.9387, 0.5029, 0.3515, 1.0, 0.9387, 0.5029, 0.3515, 1.0, 0.9387, 0.5029, 0.3515, 1.0, 0.9387, 0.5029, 0.3515, 1.0, 0.9387, 0.5029, 0.3515, 1.0, 0.9387, 0.5029, 0.3515, 1.0, 0.9387, 0.5029, 0.3515, 1.0, 0.9387, 0.5029, 0.3515, 1.0, 0.9387, 0.5029, 0.3515, 1.0, 0.9387, 0.5029, 0.3515, 1.0, 0.9387, 0.5029, 0.3515, 1.0, 0.9387, 0.5029, 0.3515, 1.0, 0.9387, 0.5029, 0.3515, 1.0, 0.9387, 0.5029, 0.3515, 1.0, 0.9387, 0.5029, 0.3515, 1.0, 0.9387, 0.5029, 0.3515, 1.0, 0.9387, 0.5029, 0.3515, 1.0, 0.9387, 0.5029, 0.3515, 1.0, 0.9387, 0.5029, 0.3515, 1.0, 0.9387, 0.5029, 0.3515, 1.0, 0.9387, 0.5029, 0.3515, 1.0, 0.9387, 0.5029, 0.3515, 1.0, 0.9387, 0.5029, 0.3515, 1.0, 0.9387, 0.5029, 0.3515, 1.0, 0.9387, 0.5029, 0.3515, 1.0, 0.9387, 0.5029, 0.3515, 1.0, 0.9387, 0.5029, 0.3515, 1.0, 0.9387, 0.5029, 0.3515, 1.0, 0.9387, 0.5029, 0.3515, 1.0, 0.9387, 0.5029, 0.3515, 1.0, 0.9387, 0.5029, 0.3515, 1.0, 0.9387, 0.5029, 0.3515, 1.0, 0.9387, 0.5029, 0.3515, 1.0, 0.9387, 0.5029, 0.3515, 1.0, 0.9387, 0.5029, 0.3515, 1.0, 0.9387, 0.5029, 0.3515, 1.0, 0.9387, 0.5029, 0.3515, 1.0, 0.9387, 0.5029, 0.3515, 1.0, 0.9387, 0.5029, 0.3515, 1.0, 0.9387, 0.5029, 0.3515, 1.0, 0.9387, 0.5029, 0.3515, 1.0, 0.9387, 0.5029, 0.3515, 1.0, 0.9387, 0.5029, 0.3515, 1.0, 0.9387, 0.5029, 0.3515, 1.0, 0.9387, 0.5029, 0.3515, 1.0, 0.9387, 0.5029, 0.3515, 1.0, 0.9387, 0.5029, 0.3515, 1.0, 0.9387, 0.5029, 0.3515, 1.0, 0.9387, 0.5029, 0.3515, 1.0, 0.9387, 0.5029, 0.3515, 1.0, 0.9387, 0.5029, 0.3515, 1.0, 0.9387, 0.5029, 0.3515, 1.0, 0.9387, 0.5029, 0.3515, 1.0, 0.9387, 0.5029, 0.3515, 1.0, 0.9387, 0.5029, 0.3515, 1.0, 0.9387, 0.5029, 0.3515, 1.0, 0.9387, 0.5029, 0.3515, 1.0, 0.9387, 0.5029, 0.3515, 1.0, 0.9387, 0.5029, 0.3515, 1.0, 0.9387, 0.5029, 0.3515, 1.0, 0.9387, 0.5029, 0.3515, 1.0, 0.9387, 0.5029, 0.3515, 1.0, 0.9387, 0.5029, 0.3515, 1.0, 0.9387, 0.5029, 0.3515, 1.0, 0.9387, 0.5029, 0.3515, 1.0, 0.9387, 0.5029, 0.3515, 1.0, 0.9387, 0.5029, 0.3515, 1.0, 0.9387, 0.5029, 0.3515, 1.0, 0.9387, 0.5029, 0.3515, 1.0, 0.9387, 0.5029, 0.3515, 1.0, 0.9387, 0.5029, 0.3515, 1.0, 0.9387, 0.5029, 0.3515, 1.0, 0.9387, 0.5029, 0.3515, 1.0, 0.9387, 0.5029, 0.3515, 1.0, 0.9387, 0.5029, 0.3515, 1.0, 0.9387, 0.5029, 0.3515, 1.0, 0.9387, 0.5029, 0.3515, 1.0, 0.9387, 0.5029, 0.3515, 1.0, 0.9387, 0.5029, 0.3515, 1.0, 0.9387, 0.5029, 0.3515, 1.0, 0.9387, 0.5029, 0.3515, 1.0, 0.9387, 0.5029, 0.3515, 1.0, 0.9387, 0.5029, 0.3515, 1.0, 0.9387, 0.5029, 0.3515, 1.0, 0.9387, 0.5029, 0.3515, 1.0, 0.9387, 0.5029, 0.3515, 1.0, 0.9387, 0.5029, 0.3515, 1.0, 0.9387, 0.5029, 0.3515, 1.0, 0.9387, 0.5029, 0.3515, 1.0, 0.9387, 0.5029, 0.3515, 1.0, 0.9387, 0.5029, 0.3515, 1.0, 0.9387, 0.5029, 0.3515, 1.0, 0.9387, 0.5029, 0.3515, 1.0, 0.9387, 0.5029, 0.3515, 1.0, 0.9387, 0.5029, 0.3515, 1.0, 0.9387, 0.5029, 0.3515, 1.0, 0.9387, 0.5029, 0.3515, 1.0, 0.9387, 0.5029, 0.3515, 1.0, 0.9387, 0.5029, 0.3515, 1.0, 0.9387, 0.5029, 0.3515, 1.0, 0.9387, 0.5029, 0.3515, 1.0, 0.9387, 0.5029, 0.3515, 1.0, 0.9387, 0.5029, 0.3515, 1.0, 0.9387, 0.5029, 0.3515, 1.0, 0.9387, 0.5029, 0.3515, 1.0, 0.9387, 0.5029, 0.3515, 1.0, 0.9387, 0.5029, 0.3515, 1.0, 0.9387, 0.5029, 0.3515, 1.0, 0.9387, 0.5029, 0.3515, 1.0, 0.9387, 0.5029, 0.3515, 1.0, 0.9387, 0.5029, 0.3515, 1.0, 0.9387, 0.5029, 0.3515, 1.0, 0.9387, 0.5029, 0.3515, 1.0, 0.9387, 0.5029, 0.3515, 1.0, 0.9387, 0.5029, 0.3515, 1.0, 0.9387, 0.5029, 0.3515, 1.0, 0.9387, 0.5029, 0.3515, 1.0, 0.9387, 0.5029, 0.3515, 1.0, 0.9387, 0.5029, 0.3515, 1.0, 0.9387, 0.5029, 0.3515, 1.0, 0.9387, 0.5029, 0.3515, 1.0, 0.9387, 0.5029, 0.3515, 1.0, 0.9387, 0.5029, 0.3515, 1.0, 0.9387, 0.5029, 0.3515, 1.0, 0.9387, 0.5029, 0.3515, 1.0, 0.9387, 0.5029, 0.3515, 1.0, 0.9387, 0.5029, 0.3515, 1.0, 0.9387, 0.5029, 0.3515, 1.0, 0.9387, 0.5029, 0.3515, 1.0, 0.9387, 0.5029, 0.3515, 1.0, 0.9387, 0.5029, 0.3515, 1.0, 0.9387, 0.5029, 0.3515, 1.0, 0.9387, 0.5029, 0.3515, 1.0, 0.9387, 0.5029, 0.3515, 1.0, 0.9387, 0.5029, 0.3515, 1.0, 0.9387, 0.5029, 0.3515, 1.0, 0.9387, 0.5029, 0.3515, 1.0, 0.9387, 0.5029, 0.3515, 1.0, 0.9387, 0.5029, 0.3515, 1.0, 0.9387, 0.5029, 0.3515, 1.0, 0.9387, 0.5029, 0.3515, 1.0, 0.9387, 0.5029, 0.3515, 1.0, 0.9387, 0.5029, 0.3515, 1.0, 0.9387, 0.5029, 0.3515, 1.0, 0.9387, 0.5029, 0.3515, 1.0, 0.9387, 0.5029, 0.3515, 1.0, 0.9387, 0.5029, 0.3515, 1.0, 0.9387, 0.5029, 0.3515, 1.0, 0.9387, 0.5029, 0.3515, 1.0, 0.9387, 0.5029, 0.3515, 1.0, 0.9387, 0.5029, 0.3515, 1.0, 0.9387, 0.5029, 0.3515, 1.0, 0.9387, 0.5029, 0.3515, 1.0, 0.9387, 0.5029, 0.3515, 1.0, 0.9387, 0.5029, 0.3515, 1.0, 0.9387, 0.5029, 0.3515, 1.0, 0.9387, 0.5029, 0.3515, 1.0, 0.9387, 0.5029, 0.3515, 1.0, 0.9387, 0.5029, 0.3515, 1.0, 0.9387, 0.5029, 0.3515, 1.0, 0.9387, 0.5029, 0.3515, 1.0, 0.9387, 0.5029, 0.3515, 1.0, 0.9387, 0.5029, 0.3515, 1.0, 0.9387, 0.5029, 0.3515, 1.0, 0.9387, 0.5029, 0.3515, 1.0, 0.9387, 0.5029, 0.3515, 1.0, 0.9387, 0.5029, 0.3515, 1.0, 0.9387, 0.5029, 0.3515, 1.0, 0.9387, 0.5029, 0.3515, 1.0, 0.9387, 0.5029, 0.3515, 1.0, 0.9387, 0.5029, 0.3515, 1.0, 0.9387, 0.5029, 0.3515, 1.0, 0.9387, 0.5029, 0.3515, 1.0, 0.9387, 0.5029, 0.3515, 1.0, 0.9387, 0.5029, 0.3515, 1.0, 0.9387, 0.5029, 0.3515, 1.0])
me_sphere.use_remesh_fix_poles = True
me_sphere.use_remesh_preserve_attributes = False
me_sphere.update()
me_sphere_001 = bpy.data.meshes.new('Sphere.001')
me_sphere_001.from_pydata([(3.725e-09, 0.1951, 0.9808), (3.725e-09, 0.3827, 0.9239), (3.725e-09, 0.5556, 0.8315), (0.03806, 0.1913, 0.9808), (0.07466, 0.3753, 0.9239), (0.1084, 0.5449, 0.8315), (0.07466, 0.1802, 0.9808), (0.1464, 0.3536, 0.9239), (0.2126, 0.5133, 0.8315), (0.1084, 0.1622, 0.9808), (0.2126, 0.3182, 0.9239), (0.3087, 0.4619, 0.8315), (0.1379, 0.1379, 0.9808), (0.2706, 0.2706, 0.9239), (0.3928, 0.3928, 0.8315), (0.1622, 0.1084, 0.9808), (0.3182, 0.2126, 0.9239), (0.4619, 0.3087, 0.8315), (0.1802, 0.07466, 0.9808), (0.3536, 0.1464, 0.9239), (0.5133, 0.2126, 0.8315), (0.1913, 0.03806, 0.9808), (0.3753, 0.07466, 0.9239), (0.5449, 0.1084, 0.8315), (0.1951, -3.072e-07, 0.9808), (0.3827, -3.593e-07, 0.9239), (0.5556, -3.519e-07, 0.8315), (0.1913, -0.03806, 0.9808), (0.3753, -0.07466, 0.9239), (0.5449, -0.1084, 0.8315), (0.1802, -0.07466, 0.9808), (0.3536, -0.1464, 0.9239), (0.5133, -0.2126, 0.8315), (0.1622, -0.1084, 0.9808), (0.3182, -0.2126, 0.9239), (0.4619, -0.3087, 0.8315), (0.1379, -0.138, 0.9808), (0.2706, -0.2706, 0.9239), (0.3928, -0.3928, 0.8315), (0.1084, -0.1622, 0.9808), (0.2126, -0.3182, 0.9239), (0.3087, -0.4619, 0.8315), (0.07466, -0.1802, 0.9808), (0.1464, -0.3536, 0.9239), (0.2126, -0.5133, 0.8315), (0.03806, -0.1913, 0.9808), (0.07466, -0.3753, 0.9239), (0.1084, -0.5449, 0.8315), (5.879e-09, -0.1951, 0.9808), (-2.392e-08, -0.3827, 0.9239), (-6.118e-08, -0.5556, 0.8315), (-0.03806, -0.1913, 0.9808), (-0.07466, -0.3753, 0.9239), (-0.1084, -0.5449, 0.8315), (-0.07466, -0.1802, 0.9808), (-0.1464, -0.3536, 0.9239), (-0.2126, -0.5133, 0.8315), (-0.1084, -0.1622, 0.9808), (-0.2126, -0.3182, 0.9239), (-0.3087, -0.4619, 0.8315), (-0.1379, -0.138, 0.9808), (-0.2706, -0.2706, 0.9239), (-0.3928, -0.3928, 0.8315), (-0.1622, -0.1084, 0.9808), (-0.3182, -0.2126, 0.9239), (-0.4619, -0.3087, 0.8315), (-7.704e-08, -3.593e-07, 1.0), (-0.1802, -0.07466, 0.9808), (-0.3536, -0.1464, 0.9239), (-0.5133, -0.2126, 0.8315), (-0.1913, -0.03806, 0.9808), (-0.3753, -0.07466, 0.9239), (-0.5449, -0.1084, 0.8315), (-0.1951, -3.109e-07, 0.9808), (-0.3827, -2.848e-07, 0.9239), (-0.5556, -2.326e-07, 0.8315), (-0.1913, 0.03806, 0.9808), (-0.3753, 0.07466, 0.9239), (-0.5449, 0.1084, 0.8315), (-0.1802, 0.07466, 0.9808), (-0.3536, 0.1464, 0.9239), (-0.5133, 0.2126, 0.8315), (-0.1622, 0.1084, 0.9808), (-0.3182, 0.2126, 0.9239), (-0.4619, 0.3087, 0.8315), (-0.1379, 0.1379, 0.9808), (-0.2706, 0.2706, 0.9239), (-0.3928, 0.3928, 0.8315), (-0.1084, 0.1622, 0.9808), (-0.2126, 0.3182, 0.9239), (-0.3087, 0.4619, 0.8315), (-0.07466, 0.1802, 0.9808), (-0.1464, 0.3536, 0.9239), (-0.2126, 0.5133, 0.8315), (-0.03806, 0.1913, 0.9808), (-0.07466, 0.3753, 0.9239), (-0.1084, 0.5449, 0.8315), (3.725e-09, 0.6676, 0.7396), (0.1302, 0.6547, 0.7396), (-0.1302, -0.6547, 0.7396), (0.2555, 0.6167, 0.7396), (-0.2555, -0.6167, 0.7396), (0.3709, 0.555, 0.7396), (0.472, 0.472, 0.7396), (-0.3709, -0.555, 0.7396), (0.555, 0.3709, 0.7396), (-0.472, -0.472, 0.7396), (0.6167, 0.2555, 0.7396), (-0.555, -0.3709, 0.7396), (0.6547, 0.1302, 0.7396), (-0.6167, -0.2555, 0.7396), (0.6676, -3.023e-07, 0.7396), (-0.6547, -0.1302, 0.7396), (0.6547, -0.1302, 0.7396), (-0.6676, -3.042e-07, 0.7396), (0.6167, -0.2555, 0.7396), (-0.6547, 0.1302, 0.7396), (0.555, -0.3709, 0.7396), (-0.6167, 0.2555, 0.7396), (0.472, -0.472, 0.7396), (-0.555, 0.3709, 0.7396), (0.3709, -0.555, 0.7396), (-0.472, 0.472, 0.7396), (0.2555, -0.6167, 0.7396), (-0.3709, 0.555, 0.7396), (0.1302, -0.6547, 0.7396), (-0.2555, 0.6167, 0.7396), (2.141e-08, -0.6676, 0.7396), (-0.1302, 0.6547, 0.7396)], [], [(1, 0, 3, 4), (2, 1, 4, 5), (97, 2, 5, 98), (0, 66, 3), (3, 66, 6), (4, 3, 6, 7), (5, 4, 7, 8), (98, 5, 8, 100), (6, 66, 9), (7, 6, 9, 10), (8, 7, 10, 11), (100, 8, 11, 102), (9, 66, 12), (10, 9, 12, 13), (11, 10, 13, 14), (102, 11, 14, 103), (12, 66, 15), (13, 12, 15, 16), (14, 13, 16, 17), (103, 14, 17, 105), (16, 15, 18, 19), (17, 16, 19, 20), (105, 17, 20, 107), (15, 66, 18), (18, 66, 21), (19, 18, 21, 22), (20, 19, 22, 23), (107, 20, 23, 109), (22, 21, 24, 25), (23, 22, 25, 26), (109, 23, 26, 111), (21, 66, 24), (24, 66, 27), (25, 24, 27, 28), (26, 25, 28, 29), (111, 26, 29, 113), (29, 28, 31, 32), (113, 29, 32, 115), (27, 66, 30), (28, 27, 30, 31), (30, 66, 33), (31, 30, 33, 34), (32, 31, 34, 35), (115, 32, 35, 117), (117, 35, 38, 119), (33, 66, 36), (34, 33, 36, 37), (35, 34, 37, 38), (36, 66, 39), (37, 36, 39, 40), (38, 37, 40, 41), (119, 38, 41, 121), (121, 41, 44, 123), (39, 66, 42), (40, 39, 42, 43), (41, 40, 43, 44), (42, 66, 45), (43, 42, 45, 46), (44, 43, 46, 47), (123, 44, 47, 125), (45, 66, 48), (46, 45, 48, 49), (47, 46, 49, 50), (125, 47, 50, 127), (48, 66, 51), (49, 48, 51, 52), (50, 49, 52, 53), (127, 50, 53, 99), (51, 66, 54), (52, 51, 54, 55), (53, 52, 55, 56), (99, 53, 56, 101), (55, 54, 57, 58), (56, 55, 58, 59), (101, 56, 59, 104), (54, 66, 57), (57, 66, 60), (58, 57, 60, 61), (59, 58, 61, 62), (104, 59, 62, 106), (62, 61, 64, 65), (106, 62, 65, 108), (60, 66, 63), (61, 60, 63, 64), (63, 66, 67), (64, 63, 67, 68), (65, 64, 68, 69), (108, 65, 69, 110), (69, 68, 71, 72), (110, 69, 72, 112), (67, 66, 70), (68, 67, 70, 71), (70, 66, 73), (71, 70, 73, 74), (72, 71, 74, 75), (112, 72, 75, 114), (75, 78, 116, 114), (73, 66, 76), (74, 73, 76, 77), (75, 74, 77, 78), (76, 66, 79), (77, 76, 79, 80), (78, 77, 80, 81), (78, 81, 118, 116), (81, 84, 120, 118), (79, 66, 82), (80, 79, 82, 83), (81, 80, 83, 84), (82, 66, 85), (83, 82, 85, 86), (84, 83, 86, 87), (84, 87, 122, 120), (85, 66, 88), (86, 85, 88, 89), (87, 86, 89, 90), (87, 90, 124, 122), (89, 88, 91, 92), (90, 89, 92, 93), (90, 93, 126, 124), (88, 66, 91), (91, 66, 94), (92, 91, 94, 95), (93, 92, 95, 96), (93, 96, 128, 126), (95, 94, 0, 1), (96, 95, 1, 2), (96, 2, 97, 128), (94, 66, 0), (98, 100, 102, 103, 105, 107, 109, 111, 113, 115, 117, 119, 121, 123, 125, 127, 99, 101, 104, 106, 108, 110, 112, 114, 116, 118, 120, 122, 124, 126, 128, 97)])
_uv = me_sphere_001.uv_layers.new(name='UVMap')
_uv.uv.foreach_set('vector', [0.75, 0.875, 0.75, 0.9375, 0.7188, 0.9375, 0.7188, 0.875, 0.75, 0.8125, 0.75, 0.875, 0.7188, 0.875, 0.7188, 0.8125, 0.75, 0.7663, 0.75, 0.8125, 0.7188, 0.8125, 0.7188, 0.7663, 0.75, 0.9375, 0.7344, 1.0, 0.7188, 0.9375, 0.7188, 0.9375, 0.7031, 1.0, 0.6875, 0.9375, 0.7188, 0.875, 0.7188, 0.9375, 0.6875, 0.9375, 0.6875, 0.875, 0.7188, 0.8125, 0.7188, 0.875, 0.6875, 0.875, 0.6875, 0.8125, 0.7188, 0.7663, 0.7188, 0.8125, 0.6875, 0.8125, 0.6875, 0.7663, 0.6875, 0.9375, 0.6719, 1.0, 0.6562, 0.9375, 0.6875, 0.875, 0.6875, 0.9375, 0.6562, 0.9375, 0.6562, 0.875, 0.6875, 0.8125, 0.6875, 0.875, 0.6562, 0.875, 0.6562, 0.8125, 0.6875, 0.7663, 0.6875, 0.8125, 0.6562, 0.8125, 0.6562, 0.7663, 0.6562, 0.9375, 0.6406, 1.0, 0.625, 0.9375, 0.6562, 0.875, 0.6562, 0.9375, 0.625, 0.9375, 0.625, 0.875, 0.6562, 0.8125, 0.6562, 0.875, 0.625, 0.875, 0.625, 0.8125, 0.6562, 0.7663, 0.6562, 0.8125, 0.625, 0.8125, 0.625, 0.7663, 0.625, 0.9375, 0.6094, 1.0, 0.5937, 0.9375, 0.625, 0.875, 0.625, 0.9375, 0.5937, 0.9375, 0.5937, 0.875, 0.625, 0.8125, 0.625, 0.875, 0.5937, 0.875, 0.5938, 0.8125, 0.625, 0.7663, 0.625, 0.8125, 0.5938, 0.8125, 0.5938, 0.7663, 0.5937, 0.875, 0.5937, 0.9375, 0.5625, 0.9375, 0.5625, 0.875, 0.5938, 0.8125, 0.5937, 0.875, 0.5625, 0.875, 0.5625, 0.8125, 0.5938, 0.7663, 0.5938, 0.8125, 0.5625, 0.8125, 0.5625, 0.7663, 0.5937, 0.9375, 0.5781, 1.0, 0.5625, 0.9375, 0.5625, 0.9375, 0.5469, 1.0, 0.5312, 0.9375, 0.5625, 0.875, 0.5625, 0.9375, 0.5312, 0.9375, 0.5312, 0.875, 0.5625, 0.8125, 0.5625, 0.875, 0.5312, 0.875, 0.5312, 0.8125, 0.5625, 0.7663, 0.5625, 0.8125, 0.5312, 0.8125, 0.5312, 0.7663, 0.5312, 0.875, 0.5312, 0.9375, 0.5, 0.9375, 0.5, 0.875, 0.5312, 0.8125, 0.5312, 0.875, 0.5, 0.875, 0.5, 0.8125, 0.5312, 0.7663, 0.5312, 0.8125, 0.5, 0.8125, 0.5, 0.7663, 0.5312, 0.9375, 0.5156, 1.0, 0.5, 0.9375, 0.5, 0.9375, 0.4844, 1.0, 0.4687, 0.9375, 0.5, 0.875, 0.5, 0.9375, 0.4687, 0.9375, 0.4687, 0.875, 0.5, 0.8125, 0.5, 0.875, 0.4687, 0.875, 0.4687, 0.8125, 0.5, 0.7663, 0.5, 0.8125, 0.4687, 0.8125, 0.4688, 0.7663, 0.4687, 0.8125, 0.4687, 0.875, 0.4375, 0.875, 0.4375, 0.8125, 0.4688, 0.7663, 0.4687, 0.8125, 0.4375, 0.8125, 0.4375, 0.7663, 0.4687, 0.9375, 0.4531, 1.0, 0.4375, 0.9375, 0.4687, 0.875, 0.4687, 0.9375, 0.4375, 0.9375, 0.4375, 0.875, 0.4375, 0.9375, 0.4219, 1.0, 0.4062, 0.9375, 0.4375, 0.875, 0.4375, 0.9375, 0.4062, 0.9375, 0.4062, 0.875, 0.4375, 0.8125, 0.4375, 0.875, 0.4062, 0.875, 0.4062, 0.8125, 0.4375, 0.7663, 0.4375, 0.8125, 0.4062, 0.8125, 0.4062, 0.7663, 0.4062, 0.7663, 0.4062, 0.8125, 0.375, 0.8125, 0.375, 0.7663, 0.4062, 0.9375, 0.3906, 1.0, 0.375, 0.9375, 0.4062, 0.875, 0.4062, 0.9375, 0.375, 0.9375, 0.375, 0.875, 0.4062, 0.8125, 0.4062, 0.875, 0.375, 0.875, 0.375, 0.8125, 0.375, 0.9375, 0.3594, 1.0, 0.3437, 0.9375, 0.375, 0.875, 0.375, 0.9375, 0.3437, 0.9375, 0.3438, 0.875, 0.375, 0.8125, 0.375, 0.875, 0.3438, 0.875, 0.3438, 0.8125, 0.375, 0.7663, 0.375, 0.8125, 0.3438, 0.8125, 0.3438, 0.7663, 0.3438, 0.7663, 0.3438, 0.8125, 0.3125, 0.8125, 0.3125, 0.7663, 0.3437, 0.9375, 0.3281, 1.0, 0.3125, 0.9375, 0.3438, 0.875, 0.3437, 0.9375, 0.3125, 0.9375, 0.3125, 0.875, 0.3438, 0.8125, 0.3438, 0.875, 0.3125, 0.875, 0.3125, 0.8125, 0.3125, 0.9375, 0.2969, 1.0, 0.2812, 0.9375, 0.3125, 0.875, 0.3125, 0.9375, 0.2812, 0.9375, 0.2812, 0.875, 0.3125, 0.8125, 0.3125, 0.875, 0.2812, 0.875, 0.2812, 0.8125, 0.3125, 0.7663, 0.3125, 0.8125, 0.2812, 0.8125, 0.2812, 0.7663, 0.2812, 0.9375, 0.2656, 1.0, 0.25, 0.9375, 0.2812, 0.875, 0.2812, 0.9375, 0.25, 0.9375, 0.25, 0.875, 0.2812, 0.8125, 0.2812, 0.875, 0.25, 0.875, 0.25, 0.8125, 0.2812, 0.7663, 0.2812, 0.8125, 0.25, 0.8125, 0.25, 0.7663, 0.25, 0.9375, 0.2344, 1.0, 0.2188, 0.9375, 0.25, 0.875, 0.25, 0.9375, 0.2188, 0.9375, 0.2188, 0.875, 0.25, 0.8125, 0.25, 0.875, 0.2188, 0.875, 0.2188, 0.8125, 0.25, 0.7663, 0.25, 0.8125, 0.2188, 0.8125, 0.2188, 0.7663, 0.2188, 0.9375, 0.2031, 1.0, 0.1875, 0.9375, 0.2188, 0.875, 0.2188, 0.9375, 0.1875, 0.9375, 0.1875, 0.875, 0.2188, 0.8125, 0.2188, 0.875, 0.1875, 0.875, 0.1875, 0.8125, 0.2188, 0.7663, 0.2188, 0.8125, 0.1875, 0.8125, 0.1875, 0.7663, 0.1875, 0.875, 0.1875, 0.9375, 0.1563, 0.9375, 0.1563, 0.875, 0.1875, 0.8125, 0.1875, 0.875, 0.1563, 0.875, 0.1562, 0.8125, 0.1875, 0.7663, 0.1875, 0.8125, 0.1562, 0.8125, 0.1563, 0.7663, 0.1875, 0.9375, 0.1719, 1.0, 0.1563, 0.9375, 0.1563, 0.9375, 0.1406, 1.0, 0.125, 0.9375, 0.1563, 0.875, 0.1563, 0.9375, 0.125, 0.9375, 0.125, 0.875, 0.1562, 0.8125, 0.1563, 0.875, 0.125, 0.875, 0.125, 0.8125, 0.1563, 0.7663, 0.1562, 0.8125, 0.125, 0.8125, 0.125, 0.7663, 0.125, 0.8125, 0.125, 0.875, 0.09375, 0.875, 0.09375, 0.8125, 0.125, 0.7663, 0.125, 0.8125, 0.09375, 0.8125, 0.09375, 0.7663, 0.125, 0.9375, 0.1094, 1.0, 0.09375, 0.9375, 0.125, 0.875, 0.125, 0.9375, 0.09375, 0.9375, 0.09375, 0.875, 0.09375, 0.9375, 0.07813, 1.0, 0.0625, 0.9375, 0.09375, 0.875, 0.09375, 0.9375, 0.0625, 0.9375, 0.0625, 0.875, 0.09375, 0.8125, 0.09375, 0.875, 0.0625, 0.875, 0.0625, 0.8125, 0.09375, 0.7663, 0.09375, 0.8125, 0.0625, 0.8125, 0.0625, 0.7663, 0.0625, 0.8125, 0.0625, 0.875, 0.03125, 0.875, 0.03125, 0.8125, 0.0625, 0.7663, 0.0625, 0.8125, 0.03125, 0.8125, 0.03125, 0.7663, 0.0625, 0.9375, 0.04688, 1.0, 0.03125, 0.9375, 0.0625, 0.875, 0.0625, 0.9375, 0.03125, 0.9375, 0.03125, 0.875, 0.03125, 0.9375, 0.01563, 1.0, 8.941e-08, 0.9375, 0.03125, 0.875, 0.03125, 0.9375, 8.941e-08, 0.9375, 2.98e-08, 0.875, 0.03125, 0.8125, 0.03125, 0.875, 2.98e-08, 0.875, 0.0, 0.8125, 0.03125, 0.7663, 0.03125, 0.8125, 0.0, 0.8125, 2.202e-08, 0.7663, 1.0, 0.8125, 0.9688, 0.8125, 0.9688, 0.7663, 1.0, 0.7663, 1.0, 0.9375, 0.9844, 1.0, 0.9688, 0.9375, 1.0, 0.875, 1.0, 0.9375, 0.9688, 0.9375, 0.9688, 0.875, 1.0, 0.8125, 1.0, 0.875, 0.9688, 0.875, 0.9688, 0.8125, 0.9688, 0.9375, 0.9531, 1.0, 0.9375, 0.9375, 0.9688, 0.875, 0.9688, 0.9375, 0.9375, 0.9375, 0.9375, 0.875, 0.9688, 0.8125, 0.9688, 0.875, 0.9375, 0.875, 0.9375, 0.8125, 0.9688, 0.8125, 0.9375, 0.8125, 0.9375, 0.7663, 0.9688, 0.7663, 0.9375, 0.8125, 0.9062, 0.8125, 0.9062, 0.7663, 0.9375, 0.7663, 0.9375, 0.9375, 0.9219, 1.0, 0.9062, 0.9375, 0.9375, 0.875, 0.9375, 0.9375, 0.9062, 0.9375, 0.9062, 0.875, 0.9375, 0.8125, 0.9375, 0.875, 0.9062, 0.875, 0.9062, 0.8125, 0.9062, 0.9375, 0.8906, 1.0, 0.875, 0.9375, 0.9062, 0.875, 0.9062, 0.9375, 0.875, 0.9375, 0.875, 0.875, 0.9062, 0.8125, 0.9062, 0.875, 0.875, 0.875, 0.875, 0.8125, 0.9062, 0.8125, 0.875, 0.8125, 0.875, 0.7663, 0.9062, 0.7663, 0.875, 0.9375, 0.8594, 1.0, 0.8438, 0.9375, 0.875, 0.875, 0.875, 0.9375, 0.8438, 0.9375, 0.8438, 0.875, 0.875, 0.8125, 0.875, 0.875, 0.8438, 0.875, 0.8438, 0.8125, 0.875, 0.8125, 0.8438, 0.8125, 0.8438, 0.7663, 0.875, 0.7663, 0.8438, 0.875, 0.8438, 0.9375, 0.8125, 0.9375, 0.8125, 0.875, 0.8438, 0.8125, 0.8438, 0.875, 0.8125, 0.875, 0.8125, 0.8125, 0.8438, 0.8125, 0.8125, 0.8125, 0.8125, 0.7663, 0.8438, 0.7663, 0.8438, 0.9375, 0.8281, 1.0, 0.8125, 0.9375, 0.8125, 0.9375, 0.7969, 1.0, 0.7812, 0.9375, 0.8125, 0.875, 0.8125, 0.9375, 0.7812, 0.9375, 0.7812, 0.875, 0.8125, 0.8125, 0.8125, 0.875, 0.7812, 0.875, 0.7812, 0.8125, 0.8125, 0.8125, 0.7812, 0.8125, 0.7812, 0.7663, 0.8125, 0.7663, 0.7812, 0.875, 0.7812, 0.9375, 0.75, 0.9375, 0.75, 0.875, 0.7812, 0.8125, 0.7812, 0.875, 0.75, 0.875, 0.75, 0.8125, 0.7812, 0.8125, 0.75, 0.8125, 0.75, 0.7663, 0.7812, 0.7663, 0.7812, 0.9375, 0.7656, 1.0, 0.75, 0.9375, 0.304, 0.5807, 0.3122, 0.5831, 0.3197, 0.5872, 0.3262, 0.5926, 0.3316, 0.5991, 0.3356, 0.6066, 0.3381, 0.6148, 0.339, 0.6232, 0.3381, 0.6317, 0.3356, 0.6398, 0.3316, 0.6473, 0.3262, 0.6539, 0.3197, 0.6593, 0.3122, 0.6633, 0.304, 0.6658, 0.2956, 0.6666, 0.2871, 0.6658, 0.279, 0.6633, 0.2715, 0.6593, 0.2649, 0.6539, 0.2595, 0.6473, 0.2555, 0.6398, 0.253, 0.6317, 0.2522, 0.6232, 0.253, 0.6148, 0.2555, 0.6066, 0.2595, 0.5991, 0.2649, 0.5926, 0.2715, 0.5872, 0.279, 0.5831, 0.2871, 0.5807, 0.2956, 0.5798])
_ca = me_sphere_001.color_attributes.new('Col', 'BYTE_COLOR', 'CORNER')
_ca.data.foreach_set('color', [0.9387, 0.5029, 0.3515, 1.0, 0.9387, 0.5029, 0.3515, 1.0, 0.9387, 0.5029, 0.3515, 1.0, 0.9387, 0.5029, 0.3515, 1.0, 0.9387, 0.5029, 0.3515, 1.0, 0.9387, 0.5029, 0.3515, 1.0, 0.9387, 0.5029, 0.3515, 1.0, 0.9387, 0.5029, 0.3515, 1.0, 0.9387, 0.5029, 0.3515, 1.0, 0.9387, 0.5029, 0.3515, 1.0, 0.9387, 0.5029, 0.3515, 1.0, 0.9387, 0.5029, 0.3515, 1.0, 0.9387, 0.5029, 0.3515, 1.0, 0.9387, 0.5029, 0.3515, 1.0, 0.9387, 0.5029, 0.3515, 1.0, 0.9387, 0.5029, 0.3515, 1.0, 0.9387, 0.5029, 0.3515, 1.0, 0.9387, 0.5029, 0.3515, 1.0, 0.9387, 0.5029, 0.3515, 1.0, 0.9387, 0.5029, 0.3515, 1.0, 0.9387, 0.5029, 0.3515, 1.0, 0.9387, 0.5029, 0.3515, 1.0, 0.9387, 0.5029, 0.3515, 1.0, 0.9387, 0.5029, 0.3515, 1.0, 0.9387, 0.5029, 0.3515, 1.0, 0.9387, 0.5029, 0.3515, 1.0, 0.9387, 0.5029, 0.3515, 1.0, 0.9387, 0.5029, 0.3515, 1.0, 0.9387, 0.5029, 0.3515, 1.0, 0.9387, 0.5029, 0.3515, 1.0, 0.9387, 0.5029, 0.3515, 1.0, 0.9387, 0.5029, 0.3515, 1.0, 0.9387, 0.5029, 0.3515, 1.0, 0.9387, 0.5029, 0.3515, 1.0, 0.9387, 0.5029, 0.3515, 1.0, 0.9387, 0.5029, 0.3515, 1.0, 0.9387, 0.5029, 0.3515, 1.0, 0.9387, 0.5029, 0.3515, 1.0, 0.9387, 0.5029, 0.3515, 1.0, 0.9387, 0.5029, 0.3515, 1.0, 0.9387, 0.5029, 0.3515, 1.0, 0.9387, 0.5029, 0.3515, 1.0, 0.9387, 0.5029, 0.3515, 1.0, 0.9387, 0.5029, 0.3515, 1.0, 0.9387, 0.5089, 0.3467, 1.0, 0.9387, 0.5029, 0.3515, 1.0, 0.9387, 0.5029, 0.3515, 1.0, 0.9387, 0.5029, 0.3515, 1.0, 0.9387, 0.5029, 0.3515, 1.0, 0.9387, 0.5029, 0.3515, 1.0, 0.9387, 0.5029, 0.3515, 1.0, 0.9387, 0.5029, 0.3515, 1.0, 0.9387, 0.5029, 0.3515, 1.0, 0.9387, 0.5029, 0.3515, 1.0, 0.9387, 0.5029, 0.3515, 1.0, 0.9387, 0.5029, 0.3515, 1.0, 0.9387, 0.5089, 0.3467, 1.0, 0.9387, 0.5029, 0.3515, 1.0, 0.9387, 0.5029, 0.3515, 1.0, 0.9387, 0.5029, 0.3515, 1.0, 0.9387, 0.5029, 0.3515, 1.0, 0.9387, 0.5029, 0.3515, 1.0, 0.9387, 0.5029, 0.3515, 1.0, 0.9387, 0.5029, 0.3515, 1.0, 0.9387, 0.5029, 0.3515, 1.0, 0.9387, 0.5029, 0.3515, 1.0, 0.9387, 0.5029, 0.3515, 1.0, 0.9387, 0.5029, 0.3515, 1.0, 0.9387, 0.5029, 0.3515, 1.0, 0.9387, 0.5029, 0.3515, 1.0, 0.9387, 0.5029, 0.3515, 1.0, 0.9387, 0.5029, 0.3515, 1.0, 0.9387, 0.5029, 0.3515, 1.0, 0.9387, 0.5029, 0.3515, 1.0, 0.9387, 0.5029, 0.3515, 1.0, 0.9387, 0.5029, 0.3515, 1.0, 0.9387, 0.5029, 0.3515, 1.0, 0.9387, 0.5029, 0.3515, 1.0, 0.9387, 0.5029, 0.3515, 1.0, 0.9387, 0.5029, 0.3515, 1.0, 0.9387, 0.5029, 0.3515, 1.0, 0.9387, 0.5029, 0.3515, 1.0, 0.9387, 0.5029, 0.3515, 1.0, 0.9387, 0.5029, 0.3515, 1.0, 0.9387, 0.5029, 0.3515, 1.0, 0.9387, 0.5029, 0.3515, 1.0, 0.9387, 0.5029, 0.3515, 1.0, 0.9387, 0.5029, 0.3515, 1.0, 0.9387, 0.5029, 0.3515, 1.0, 0.9387, 0.5029, 0.3515, 1.0, 0.9387, 0.5029, 0.3515, 1.0, 0.9387, 0.5029, 0.3515, 1.0, 0.9387, 0.5029, 0.3515, 1.0, 0.9387, 0.5029, 0.3515, 1.0, 0.9387, 0.5029, 0.3515, 1.0, 0.9387, 0.5029, 0.3515, 1.0, 0.9387, 0.5029, 0.3515, 1.0, 0.9387, 0.5029, 0.3515, 1.0, 0.9387, 0.5029, 0.3515, 1.0, 0.9387, 0.5029, 0.3515, 1.0, 0.9387, 0.5029, 0.3515, 1.0, 0.9387, 0.5029, 0.3515, 1.0, 0.9387, 0.5029, 0.3515, 1.0, 0.9387, 0.5029, 0.3515, 1.0, 0.9387, 0.5029, 0.3515, 1.0, 0.9387, 0.5029, 0.3515, 1.0, 0.9387, 0.5029, 0.3515, 1.0, 0.9387, 0.5029, 0.3515, 1.0, 0.9387, 0.5029, 0.3515, 1.0, 0.9387, 0.5029, 0.3515, 1.0, 0.9387, 0.5029, 0.3515, 1.0, 0.9387, 0.5029, 0.3515, 1.0, 0.9387, 0.5029, 0.3515, 1.0, 0.9387, 0.5029, 0.3515, 1.0, 0.9387, 0.5029, 0.3515, 1.0, 0.9387, 0.5029, 0.3515, 1.0, 0.9387, 0.5029, 0.3515, 1.0, 0.9387, 0.5029, 0.3515, 1.0, 0.9387, 0.5029, 0.3515, 1.0, 0.9387, 0.5029, 0.3515, 1.0, 0.9387, 0.5029, 0.3515, 1.0, 0.9387, 0.5029, 0.3515, 1.0, 0.9387, 0.5029, 0.3515, 1.0, 0.9387, 0.5029, 0.3515, 1.0, 0.9387, 0.5029, 0.3515, 1.0, 0.9387, 0.5029, 0.3515, 1.0, 0.9387, 0.5029, 0.3515, 1.0, 0.9387, 0.5029, 0.3515, 1.0, 0.9387, 0.5029, 0.3515, 1.0, 0.9387, 0.5029, 0.3515, 1.0, 0.9387, 0.5029, 0.3515, 1.0, 0.9387, 0.5029, 0.3515, 1.0, 0.9387, 0.5029, 0.3515, 1.0, 0.9387, 0.5029, 0.3515, 1.0, 0.9387, 0.5029, 0.3515, 1.0, 0.9387, 0.5029, 0.3515, 1.0, 0.9387, 0.5029, 0.3515, 1.0, 0.9387, 0.5029, 0.3515, 1.0, 0.9387, 0.5029, 0.3515, 1.0, 0.9387, 0.5029, 0.3515, 1.0, 0.9387, 0.5029, 0.3515, 1.0, 0.9387, 0.5029, 0.3515, 1.0, 0.9387, 0.5029, 0.3515, 1.0, 0.9387, 0.5029, 0.3515, 1.0, 0.9387, 0.5029, 0.3515, 1.0, 0.9387, 0.5029, 0.3515, 1.0, 0.9387, 0.5029, 0.3515, 1.0, 0.9387, 0.5029, 0.3515, 1.0, 0.9387, 0.5029, 0.3515, 1.0, 0.9387, 0.5029, 0.3515, 1.0, 0.9387, 0.5029, 0.3515, 1.0, 0.9387, 0.5029, 0.3515, 1.0, 0.9387, 0.5029, 0.3515, 1.0, 0.9387, 0.5029, 0.3515, 1.0, 0.9387, 0.5029, 0.3515, 1.0, 0.9387, 0.5029, 0.3515, 1.0, 0.9387, 0.5029, 0.3515, 1.0, 0.9387, 0.5029, 0.3515, 1.0, 0.9387, 0.5029, 0.3515, 1.0, 0.9387, 0.5029, 0.3515, 1.0, 0.9387, 0.5029, 0.3515, 1.0, 0.9387, 0.5029, 0.3515, 1.0, 0.9387, 0.5029, 0.3515, 1.0, 0.9387, 0.5029, 0.3515, 1.0, 0.9387, 0.5029, 0.3515, 1.0, 0.9387, 0.5029, 0.3515, 1.0, 0.9387, 0.5029, 0.3515, 1.0, 0.9387, 0.5029, 0.3515, 1.0, 0.9387, 0.5029, 0.3515, 1.0, 0.9387, 0.5029, 0.3515, 1.0, 0.9387, 0.5029, 0.3515, 1.0, 0.9387, 0.5029, 0.3515, 1.0, 0.9387, 0.5029, 0.3515, 1.0, 0.9387, 0.5029, 0.3515, 1.0, 0.9387, 0.5029, 0.3515, 1.0, 0.9387, 0.5029, 0.3515, 1.0, 0.9387, 0.5029, 0.3515, 1.0, 0.9387, 0.5029, 0.3515, 1.0, 0.9387, 0.5029, 0.3515, 1.0, 0.9387, 0.5029, 0.3515, 1.0, 0.9387, 0.5029, 0.3515, 1.0, 0.9387, 0.5029, 0.3515, 1.0, 0.9387, 0.5029, 0.3515, 1.0, 0.9387, 0.5029, 0.3515, 1.0, 0.9387, 0.5029, 0.3515, 1.0, 0.9387, 0.5029, 0.3515, 1.0, 0.9387, 0.5029, 0.3515, 1.0, 0.9387, 0.5029, 0.3515, 1.0, 0.9387, 0.5029, 0.3515, 1.0, 0.9387, 0.5029, 0.3515, 1.0, 0.9387, 0.5029, 0.3515, 1.0, 0.9387, 0.5029, 0.3515, 1.0, 0.9387, 0.5029, 0.3515, 1.0, 0.9387, 0.5029, 0.3515, 1.0, 0.9387, 0.5029, 0.3515, 1.0, 0.9387, 0.5029, 0.3515, 1.0, 0.9387, 0.5029, 0.3515, 1.0, 0.9387, 0.5029, 0.3515, 1.0, 0.9387, 0.5029, 0.3515, 1.0, 0.9387, 0.5029, 0.3515, 1.0, 0.9387, 0.5029, 0.3515, 1.0, 0.9387, 0.5029, 0.3515, 1.0, 0.9387, 0.5029, 0.3515, 1.0, 0.9387, 0.5029, 0.3515, 1.0, 0.9387, 0.5029, 0.3515, 1.0, 0.9387, 0.5029, 0.3515, 1.0, 0.9387, 0.5029, 0.3515, 1.0, 0.9387, 0.5029, 0.3515, 1.0, 0.9387, 0.5029, 0.3515, 1.0, 0.9387, 0.5029, 0.3515, 1.0, 0.9387, 0.5029, 0.3515, 1.0, 0.9387, 0.5029, 0.3515, 1.0, 0.9387, 0.5029, 0.3515, 1.0, 0.9387, 0.5029, 0.3515, 1.0, 0.9387, 0.5029, 0.3515, 1.0, 0.9387, 0.5029, 0.3515, 1.0, 0.9387, 0.5029, 0.3515, 1.0, 0.9387, 0.5029, 0.3515, 1.0, 0.9387, 0.5029, 0.3515, 1.0, 0.9387, 0.5029, 0.3515, 1.0, 0.9387, 0.5029, 0.3515, 1.0, 0.9387, 0.5029, 0.3515, 1.0, 0.9387, 0.5029, 0.3515, 1.0, 0.9387, 0.5029, 0.3515, 1.0, 0.9387, 0.5029, 0.3515, 1.0, 0.9387, 0.5029, 0.3515, 1.0, 0.9387, 0.5029, 0.3515, 1.0, 0.9387, 0.5029, 0.3515, 1.0, 0.9387, 0.5029, 0.3515, 1.0, 0.9387, 0.5029, 0.3515, 1.0, 0.9387, 0.5029, 0.3515, 1.0, 0.9387, 0.5029, 0.3515, 1.0, 0.9387, 0.5029, 0.3515, 1.0, 0.9387, 0.5029, 0.3515, 1.0, 0.9387, 0.5029, 0.3515, 1.0, 0.9387, 0.5029, 0.3515, 1.0, 0.9387, 0.5029, 0.3515, 1.0, 0.9387, 0.5029, 0.3515, 1.0, 0.9387, 0.5029, 0.3515, 1.0, 0.9387, 0.5029, 0.3515, 1.0, 0.9387, 0.5029, 0.3515, 1.0, 0.9387, 0.5029, 0.3515, 1.0, 0.9387, 0.5029, 0.3515, 1.0, 0.9387, 0.5029, 0.3515, 1.0, 0.9387, 0.5029, 0.3515, 1.0, 0.9387, 0.5029, 0.3515, 1.0, 0.9387, 0.5029, 0.3515, 1.0, 0.9387, 0.5029, 0.3515, 1.0, 0.9387, 0.5029, 0.3515, 1.0, 0.9387, 0.5029, 0.3515, 1.0, 0.9387, 0.5029, 0.3515, 1.0, 0.9387, 0.5029, 0.3515, 1.0, 0.9387, 0.5029, 0.3515, 1.0, 0.9387, 0.5029, 0.3515, 1.0, 0.9387, 0.5029, 0.3515, 1.0, 0.9387, 0.5029, 0.3515, 1.0, 0.9387, 0.5029, 0.3515, 1.0, 0.9387, 0.5029, 0.3515, 1.0, 0.9387, 0.5029, 0.3515, 1.0, 0.9387, 0.5029, 0.3515, 1.0, 0.9387, 0.5029, 0.3515, 1.0, 0.9387, 0.5029, 0.3515, 1.0, 0.9387, 0.5029, 0.3515, 1.0, 0.9387, 0.5029, 0.3515, 1.0, 0.9387, 0.5029, 0.3515, 1.0, 0.9387, 0.5029, 0.3515, 1.0, 0.9387, 0.5029, 0.3515, 1.0, 0.9387, 0.5029, 0.3515, 1.0, 0.9387, 0.5029, 0.3515, 1.0, 0.9387, 0.5089, 0.3467, 1.0, 0.9387, 0.5029, 0.3515, 1.0, 0.9387, 0.5029, 0.3515, 1.0, 0.9387, 0.5029, 0.3515, 1.0, 0.9387, 0.5029, 0.3515, 1.0, 0.9387, 0.5029, 0.3515, 1.0, 0.9387, 0.5029, 0.3515, 1.0, 0.9387, 0.5029, 0.3515, 1.0, 0.9387, 0.5029, 0.3515, 1.0, 0.9387, 0.5089, 0.3467, 1.0, 0.9387, 0.5029, 0.3515, 1.0, 0.9387, 0.5029, 0.3515, 1.0, 0.9473, 0.521, 0.3325, 1.0, 0.9387, 0.5029, 0.3515, 1.0, 0.9387, 0.5029, 0.3515, 1.0, 0.9387, 0.5029, 0.3515, 1.0, 0.9387, 0.5029, 0.3515, 1.0, 0.9387, 0.5029, 0.3515, 1.0, 0.9387, 0.5029, 0.3515, 1.0, 0.9387, 0.5029, 0.3515, 1.0, 0.9387, 0.5029, 0.3515, 1.0, 0.9387, 0.5029, 0.3515, 1.0, 0.9387, 0.5029, 0.3515, 1.0, 0.9387, 0.5029, 0.3515, 1.0, 0.9387, 0.5029, 0.3515, 1.0, 0.9387, 0.5029, 0.3515, 1.0, 0.9387, 0.5029, 0.3515, 1.0, 0.9473, 0.521, 0.3325, 1.0, 0.9387, 0.5029, 0.3515, 1.0, 0.9387, 0.5029, 0.3515, 1.0, 0.9387, 0.5029, 0.3515, 1.0, 0.9387, 0.5029, 0.3515, 1.0, 0.9387, 0.5029, 0.3515, 1.0, 0.9387, 0.5029, 0.3515, 1.0, 0.9387, 0.5029, 0.3515, 1.0, 0.9387, 0.5029, 0.3515, 1.0, 0.9387, 0.5029, 0.3515, 1.0, 0.9387, 0.5029, 0.3515, 1.0, 0.9387, 0.5029, 0.3515, 1.0, 0.9387, 0.5029, 0.3515, 1.0, 0.9387, 0.5029, 0.3515, 1.0, 0.9387, 0.5029, 0.3515, 1.0, 0.9387, 0.5029, 0.3515, 1.0, 0.9387, 0.5029, 0.3515, 1.0, 0.9387, 0.5029, 0.3515, 1.0, 0.9387, 0.5029, 0.3515, 1.0, 0.9387, 0.5029, 0.3515, 1.0, 0.9387, 0.5029, 0.3515, 1.0, 0.9387, 0.5029, 0.3515, 1.0, 0.9387, 0.5029, 0.3515, 1.0, 0.9387, 0.5029, 0.3515, 1.0, 0.9387, 0.5029, 0.3515, 1.0, 0.9387, 0.5029, 0.3515, 1.0, 0.9387, 0.5029, 0.3515, 1.0, 0.9387, 0.5029, 0.3515, 1.0, 0.9387, 0.5029, 0.3515, 1.0, 0.9387, 0.5029, 0.3515, 1.0, 0.9387, 0.5029, 0.3515, 1.0, 0.9387, 0.5029, 0.3515, 1.0, 0.9387, 0.5029, 0.3515, 1.0, 0.9387, 0.5029, 0.3515, 1.0, 0.9387, 0.5029, 0.3515, 1.0, 0.9387, 0.5029, 0.3515, 1.0, 0.9387, 0.5029, 0.3515, 1.0, 0.9387, 0.5029, 0.3515, 1.0, 0.9387, 0.5029, 0.3515, 1.0, 0.9387, 0.5029, 0.3515, 1.0, 0.9387, 0.5029, 0.3515, 1.0, 0.9387, 0.5029, 0.3515, 1.0, 0.9387, 0.5029, 0.3515, 1.0, 0.9387, 0.5029, 0.3515, 1.0, 0.9387, 0.5029, 0.3515, 1.0, 0.9387, 0.5029, 0.3515, 1.0, 0.9387, 0.5029, 0.3515, 1.0, 0.9387, 0.5029, 0.3515, 1.0, 0.9387, 0.5029, 0.3515, 1.0, 0.9387, 0.5029, 0.3515, 1.0, 0.9387, 0.5029, 0.3515, 1.0, 0.9387, 0.5029, 0.3515, 1.0, 0.9387, 0.5029, 0.3515, 1.0, 0.9387, 0.5029, 0.3515, 1.0, 0.9387, 0.5029, 0.3515, 1.0, 0.9387, 0.5029, 0.3515, 1.0, 0.9387, 0.5029, 0.3515, 1.0, 0.9387, 0.5029, 0.3515, 1.0, 0.9387, 0.5029, 0.3515, 1.0, 0.9387, 0.5029, 0.3515, 1.0, 0.9387, 0.5029, 0.3515, 1.0, 0.9387, 0.5029, 0.3515, 1.0, 0.9387, 0.5029, 0.3515, 1.0, 0.9387, 0.5029, 0.3515, 1.0, 0.9387, 0.5029, 0.3515, 1.0, 0.9387, 0.5029, 0.3515, 1.0, 0.9387, 0.5029, 0.3515, 1.0, 0.9387, 0.5029, 0.3515, 1.0, 0.9387, 0.5029, 0.3515, 1.0, 0.9387, 0.5029, 0.3515, 1.0, 0.9387, 0.5029, 0.3515, 1.0, 0.9387, 0.5029, 0.3515, 1.0, 0.9387, 0.5029, 0.3515, 1.0, 0.9387, 0.5029, 0.3515, 1.0, 0.9387, 0.5029, 0.3515, 1.0, 0.9387, 0.5029, 0.3515, 1.0, 0.9387, 0.5029, 0.3515, 1.0, 0.9387, 0.5029, 0.3515, 1.0, 0.9387, 0.5029, 0.3515, 1.0, 0.9387, 0.5029, 0.3515, 1.0, 0.9387, 0.5029, 0.3515, 1.0, 0.9387, 0.5029, 0.3515, 1.0, 0.9387, 0.5029, 0.3515, 1.0, 0.9387, 0.5029, 0.3515, 1.0, 0.9387, 0.5029, 0.3515, 1.0, 0.9387, 0.5029, 0.3515, 1.0, 0.9387, 0.5029, 0.3515, 1.0, 0.9387, 0.5029, 0.3515, 1.0, 0.9387, 0.5029, 0.3515, 1.0, 0.9387, 0.5029, 0.3515, 1.0, 0.9387, 0.5029, 0.3515, 1.0, 0.9387, 0.5029, 0.3515, 1.0, 0.9387, 0.5029, 0.3515, 1.0, 0.9387, 0.5029, 0.3515, 1.0, 0.9387, 0.5029, 0.3515, 1.0, 0.9387, 0.5029, 0.3515, 1.0, 0.9387, 0.5029, 0.3515, 1.0, 0.9387, 0.5029, 0.3515, 1.0, 0.9387, 0.5029, 0.3515, 1.0, 0.9387, 0.5029, 0.3515, 1.0, 0.9387, 0.5029, 0.3515, 1.0, 0.9387, 0.5029, 0.3515, 1.0, 0.9387, 0.5029, 0.3515, 1.0, 0.9387, 0.5029, 0.3515, 1.0, 0.9387, 0.5029, 0.3515, 1.0, 0.9387, 0.5029, 0.3515, 1.0, 0.9387, 0.5029, 0.3515, 1.0, 0.9387, 0.5029, 0.3515, 1.0, 0.9387, 0.5029, 0.3515, 1.0, 0.9387, 0.5029, 0.3515, 1.0, 0.9387, 0.5029, 0.3515, 1.0, 0.9387, 0.5029, 0.3515, 1.0, 0.9387, 0.5029, 0.3515, 1.0, 0.9387, 0.5029, 0.3515, 1.0, 0.9387, 0.5029, 0.3515, 1.0, 0.9387, 0.5029, 0.3515, 1.0, 0.9387, 0.5029, 0.3515, 1.0, 0.9387, 0.5029, 0.3515, 1.0, 0.9387, 0.5029, 0.3515, 1.0, 0.9387, 0.5029, 0.3515, 1.0, 0.9387, 0.5029, 0.3515, 1.0, 0.9387, 0.5029, 0.3515, 1.0, 0.9387, 0.5029, 0.3515, 1.0, 0.9387, 0.5029, 0.3515, 1.0, 0.9387, 0.5029, 0.3515, 1.0, 0.9387, 0.5029, 0.3515, 1.0, 0.9387, 0.5029, 0.3515, 1.0, 0.9387, 0.5029, 0.3515, 1.0, 0.9387, 0.5029, 0.3515, 1.0, 0.9387, 0.5029, 0.3515, 1.0, 0.9387, 0.5029, 0.3515, 1.0, 0.9387, 0.5029, 0.3515, 1.0, 0.9387, 0.5029, 0.3515, 1.0, 0.9387, 0.5029, 0.3515, 1.0, 0.9387, 0.5029, 0.3515, 1.0, 0.9387, 0.5029, 0.3515, 1.0, 0.9387, 0.5029, 0.3515, 1.0, 0.9387, 0.5029, 0.3515, 1.0, 0.9387, 0.5029, 0.3515, 1.0, 0.9387, 0.5029, 0.3515, 1.0, 0.9387, 0.5029, 0.3515, 1.0, 0.9387, 0.5029, 0.3515, 1.0, 0.9387, 0.5029, 0.3515, 1.0, 0.9387, 0.5029, 0.3515, 1.0, 0.9387, 0.5029, 0.3515, 1.0, 0.9387, 0.5029, 0.3515, 1.0, 0.9387, 0.5029, 0.3515, 1.0, 0.9387, 0.5029, 0.3515, 1.0, 0.9387, 0.5029, 0.3515, 1.0, 0.9387, 0.5029, 0.3515, 1.0, 0.9387, 0.5029, 0.3515, 1.0, 0.9387, 0.5029, 0.3515, 1.0, 0.9387, 0.5029, 0.3515, 1.0, 0.9387, 0.5029, 0.3515, 1.0, 0.9387, 0.5029, 0.3515, 1.0, 0.9387, 0.5029, 0.3515, 1.0, 0.9387, 0.5029, 0.3515, 1.0, 0.9387, 0.5029, 0.3515, 1.0, 0.9387, 0.5029, 0.3515, 1.0, 0.9387, 0.5029, 0.3515, 1.0, 0.9387, 0.5029, 0.3515, 1.0, 0.9387, 0.5029, 0.3515, 1.0, 0.9387, 0.5029, 0.3515, 1.0, 0.9387, 0.5029, 0.3515, 1.0, 0.9387, 0.5029, 0.3515, 1.0, 0.9387, 0.5029, 0.3515, 1.0, 0.9387, 0.5029, 0.3515, 1.0, 0.9387, 0.5029, 0.3515, 1.0, 0.9387, 0.5029, 0.3515, 1.0, 0.9387, 0.5029, 0.3515, 1.0, 0.9387, 0.5029, 0.3515, 1.0, 0.9387, 0.5029, 0.3515, 1.0, 0.9387, 0.5029, 0.3515, 1.0, 0.9387, 0.5029, 0.3515, 1.0, 0.9387, 0.5029, 0.3515, 1.0, 0.9387, 0.5029, 0.3515, 1.0, 0.9387, 0.5029, 0.3515, 1.0, 0.9387, 0.5029, 0.3515, 1.0, 0.9387, 0.5029, 0.3515, 1.0, 0.9387, 0.5029, 0.3515, 1.0, 0.9387, 0.5029, 0.3515, 1.0, 0.9387, 0.5029, 0.3515, 1.0, 0.9387, 0.5029, 0.3515, 1.0, 0.9387, 0.5029, 0.3515, 1.0, 0.9387, 0.5029, 0.3515, 1.0, 0.9387, 0.5029, 0.3515, 1.0, 0.9387, 0.5089, 0.3467, 1.0, 0.9387, 0.5029, 0.3515, 1.0, 0.9387, 0.5029, 0.3515, 1.0, 0.9387, 0.5029, 0.3515, 1.0, 0.9387, 0.5029, 0.3515, 1.0, 0.9387, 0.5029, 0.3515, 1.0, 0.9387, 0.5029, 0.3515, 1.0, 0.9387, 0.5029, 0.3515, 1.0, 0.9387, 0.5029, 0.3515, 1.0, 0.9387, 0.5029, 0.3515, 1.0, 0.9387, 0.5029, 0.3515, 1.0, 0.9387, 0.5029, 0.3515, 1.0, 0.9387, 0.5029, 0.3515, 1.0, 0.9387, 0.5029, 0.3515, 1.0, 0.9387, 0.5029, 0.3515, 1.0, 0.9387, 0.5089, 0.3467, 1.0, 0.9473, 0.521, 0.3325, 1.0, 0.9387, 0.5029, 0.3515, 1.0, 0.9387, 0.5029, 0.3515, 1.0, 0.9387, 0.5029, 0.3515, 1.0, 0.9387, 0.5029, 0.3515, 1.0, 0.9387, 0.5029, 0.3515, 1.0, 0.9387, 0.5029, 0.3515, 1.0, 0.9387, 0.5029, 0.3515, 1.0, 0.9387, 0.5029, 0.3515, 1.0, 0.9387, 0.5029, 0.3515, 1.0, 0.9387, 0.5029, 0.3515, 1.0, 0.9387, 0.5029, 0.3515, 1.0, 0.9387, 0.5029, 0.3515, 1.0, 0.9387, 0.5029, 0.3515, 1.0])
me_sphere_001.use_remesh_fix_poles = True
me_sphere_001.use_remesh_preserve_attributes = False
me_sphere_001.update()
me_cube_005 = bpy.data.meshes.new('Cube.005')
me_cube_005.from_pydata([(-1.0, -1.0, -1.0), (-1.0, -1.0, 1.0), (-1.0, 1.0, -1.0), (-1.0, 1.0, 1.0), (1.0, -1.0, -1.0), (1.0, -1.0, 1.0), (1.0, 1.0, -1.0), (1.0, 1.0, 1.0)], [], [(0, 1, 3, 2), (2, 3, 7, 6), (6, 7, 5, 4), (4, 5, 1, 0), (2, 6, 4, 0), (7, 3, 1, 5)])
_uv = me_cube_005.uv_layers.new(name='UVMap')
_uv.uv.foreach_set('vector', [0.375, 0.0, 0.625, 0.0, 0.625, 0.25, 0.375, 0.25, 0.375, 0.25, 0.625, 0.25, 0.625, 0.5, 0.375, 0.5, 0.375, 0.5, 0.625, 0.5, 0.625, 0.75, 0.375, 0.75, 0.375, 0.75, 0.625, 0.75, 0.625, 1.0, 0.375, 1.0, 0.125, 0.5, 0.375, 0.5, 0.375, 0.75, 0.125, 0.75, 0.625, 0.5, 0.875, 0.5, 0.875, 0.75, 0.625, 0.75])
me_cube_005.use_remesh_fix_poles = True
me_cube_005.use_remesh_preserve_attributes = False
me_cube_005.update()
me_circle = bpy.data.meshes.new('Circle')
me_circle.from_pydata([(0.0, 1.0, 0.0), (-0.1951, 0.9808, 0.0), (-0.3827, 0.9239, 0.0), (-0.5556, 0.8315, 0.0), (-0.7071, 0.7071, 0.0), (-0.8315, 0.5556, 0.0), (-0.9271, 0.39, 1.604e-11), (-0.9463, 0.3148, 0.0), (0.9269, 0.319, -2.567e-10), (0.9239, 0.3827, 0.0), (0.8315, 0.5556, 0.0), (0.7071, 0.7071, 0.0), (0.5556, 0.8315, 0.0), (0.3827, 0.9239, 0.0), (0.1951, 0.9808, 0.0), (0.5891, -0.0178, 0.001251), (-0.007019, 0.6049, 0.001251), (-0.007019, 0.6049, 0.001251), (-0.6294, -0.01221, 0.001251)], [(15, 16), (16, 17)], [(4, 3, 17), (3, 2, 17), (1, 17, 2), (0, 17, 1), (4, 17, 5), (5, 17, 6), (17, 18, 6), (6, 18, 7), (14, 17, 0), (9, 17, 10), (8, 17, 9), (15, 17, 8), (13, 17, 14), (17, 13, 10), (13, 12, 10), (11, 10, 12)])
_uv = me_circle.uv_layers.new(name='UVMap')
_uv.uv.foreach_set('vector', [0.0, 0.0, 0.0, 0.0, 0.0, 0.0, 0.0, 0.0, 0.0, 0.0, 0.0, 0.0, 0.0, 0.0, 0.0, 0.0, 0.0, 0.0, 0.0, 0.0, 0.0, 0.0, 0.0, 0.0, 0.0, 0.0, 0.0, 0.0, 0.0, 0.0, 0.0, 0.0, 0.0, 0.0, 0.0, 0.0, 0.0, 0.0, 0.0, 0.0, 0.0, 0.0, 0.0, 0.0, 0.0, 0.0, 0.0, 0.0, 0.0, 0.0, 0.0, 0.0, 0.0, 0.0, 0.0, 0.0, 0.0, 0.0, 0.0, 0.0, 0.0, 0.0, 0.0, 0.0, 0.0, 0.0, 0.0, 0.0, 0.0, 0.0, 0.0, 0.0, 0.0, 0.0, 0.0, 0.0, 0.0, 0.0, 0.0, 0.0, 0.0, 0.0, 0.0, 0.0, 0.0, 0.0, 0.0, 0.0, 0.0, 0.0, 0.0, 0.0, 0.0, 0.0, 0.0, 0.0])
me_circle.use_remesh_fix_poles = True
me_circle.use_remesh_preserve_attributes = False
me_circle.update()
me_plane_004 = bpy.data.meshes.new('Plane.004')
me_plane_004.from_pydata([(-1.0, -1.0, 0.0), (1.0, -1.0, 0.0), (-1.0, 1.0, 0.0), (1.0, 1.0, 0.0)], [], [(0, 1, 3, 2)])
_uv = me_plane_004.uv_layers.new(name='UVMap')
_uv.uv.foreach_set('vector', [0.0, 0.0, 1.0, 0.0, 1.0, 1.0, 0.0, 1.0])
me_plane_004.use_remesh_fix_poles = True
me_plane_004.use_remesh_preserve_attributes = False
me_plane_004.update()
me_plane_005 = bpy.data.meshes.new('Plane.005')
me_plane_005.from_pydata([(-1.0, -1.0, 0.0), (1.0, -1.0, 0.0), (-1.0, 1.0, 0.0), (1.0, 1.0, 0.0)], [], [(0, 1, 3, 2)])
_uv = me_plane_005.uv_layers.new(name='UVMap')
_uv.uv.foreach_set('vector', [0.0, 0.0, 1.0, 0.0, 1.0, 1.0, 0.0, 1.0])
me_plane_005.use_remesh_fix_poles = True
me_plane_005.use_remesh_preserve_attributes = False
me_plane_005.update()

# ---- objects
ob_light = bpy.data.objects.new('Light', light_light)
ob_camera = bpy.data.objects.new('Camera', cam_camera)
ob_empty = bpy.data.objects.new('Empty', None)
ob_home = bpy.data.objects.new('Home', me_cube_001)
ob_first = bpy.data.objects.new('First', me_plane)
ob_first_001 = bpy.data.objects.new('First.001', me_plane_001)
ob_first_002 = bpy.data.objects.new('First.002', me_plane_002)
ob_plane = bpy.data.objects.new('Plane', me_plane_003)
ob_pitcher_mound = bpy.data.objects.new('Pitcher Mound', me_sphere)
ob_pitcher_mound_001 = bpy.data.objects.new('Pitcher Mound.001', me_sphere_001)
ob_cube = bpy.data.objects.new('Cube', me_cube_005)
ob_circle = bpy.data.objects.new('Circle', me_circle)
ob_plane_001 = bpy.data.objects.new('Plane.001', me_plane_004)
ob_plane_002 = bpy.data.objects.new('Plane.002', me_plane_005)

# ---- transforms, parenting, visibility, modifiers, constraints
ob_light.location = (4.076, 1.005, 5.904)
ob_light.rotation_euler = (0.6503, 0.05522, 1.866)
ob_light.lock_rotations_4d = False
ob_light.empty_display_type = 'ARROWS'
ob_light.color = (0.0, 0.0, 0.0, 0.0)
ob_light.lineart.crease_threshold = 0.0
ob_camera.location = (7.359, -6.926, 4.958)
ob_camera.rotation_euler = (1.109, 0.0, 0.8149)
ob_camera.lock_rotations_4d = False
ob_camera.empty_display_type = 'ARROWS'
ob_camera.color = (0.0, 0.0, 0.0, 0.0)
ob_camera.display_type = 'WIRE'
ob_camera.lineart.crease_threshold = 0.0
ob_empty.location = (0.0, 0.0, 0.0)
ob_empty.scale = (10.0, 10.0, 10.0)
ob_empty.empty_display_type = 'IMAGE'
ob_empty.empty_display_size = 5.0
ob_home.location = (0.0, -13.83, 0.0387)
ob_first.location = (9.112, -5.064, 0.001426)
ob_first.rotation_euler = (0.0, 0.0, 0.7854)
ob_first.scale = (0.3991, 0.3991, 0.3991)
ob_first_001.location = (0.3048, 3.809, 0.0)
ob_first_001.rotation_euler = (0.0, 0.0, 0.7854)
ob_first_001.scale = (0.3991, 0.3991, 0.3991)
ob_first_002.location = (-8.638, -5.054, 0.0)
ob_first_002.rotation_euler = (0.0, 0.0, 0.7854)
ob_first_002.scale = (0.3991, 0.3991, 0.3991)
ob_plane.location = (0.2657, -5.344, 0.06767)
ob_plane.scale = (0.5491, 0.1691, 0.5491)
ob_pitcher_mound.location = (0.2939, -5.342, -0.4601)
ob_pitcher_mound.scale = (2.53, 2.61, 0.5601)
ob_pitcher_mound.lock_scale = (True, True, False)
ob_pitcher_mound_001.location = (0.209, -13.77, -0.2758)
ob_pitcher_mound_001.scale = (5.075, 5.235, 0.3714)
ob_pitcher_mound_001.lock_scale = (False, False, True)
ob_cube.location = (-3.349, -13.91, 0.9988)
ob_cube.scale = (9.76, 10.07, 1.0)
ob_circle.location = (0.4065, -5.213, -0.00932)
ob_circle.scale = (14.51, 14.51, 14.51)
ob_plane_001.location = (13.93, -0.8684, -0.00932)
ob_plane_001.rotation_euler = (0.0, -0.0, 0.7854)
ob_plane_001.scale = (17.77, 0.25, 1.0)
ob_plane_002.location = (-13.61, -0.7243, -0.00932)
ob_plane_002.rotation_euler = (0.0, -0.0, -0.7854)
ob_plane_002.scale = (-17.77, 0.25, 1.0)

# ---- collection membership
col_collection.objects.link(ob_light)
col_collection.objects.link(ob_camera)
col_collection.objects.link(ob_empty)
col_collection.objects.link(ob_home)
col_collection.objects.link(ob_first)
col_collection.objects.link(ob_first_001)
col_collection.objects.link(ob_first_002)
col_collection.objects.link(ob_plane)
col_collection.objects.link(ob_pitcher_mound)
col_collection.objects.link(ob_pitcher_mound_001)
col_collection.objects.link(ob_cube)
col_collection.objects.link(ob_circle)
col_collection.objects.link(ob_plane_001)
col_collection.objects.link(ob_plane_002)

# ---- scene / render settings (as saved in the file)
scene.camera = ob_camera
scene.frame_start = 1; scene.frame_end = 250; scene.frame_set(1)
scene.render.engine = 'BLENDER_EEVEE_NEXT'
scene.cycles.sampling_pattern = 'TABULATED_SOBOL'
scene.cycles.use_light_tree = False
scene.view_settings.view_transform = 'Filmic'
bpy.context.view_layer.update()
